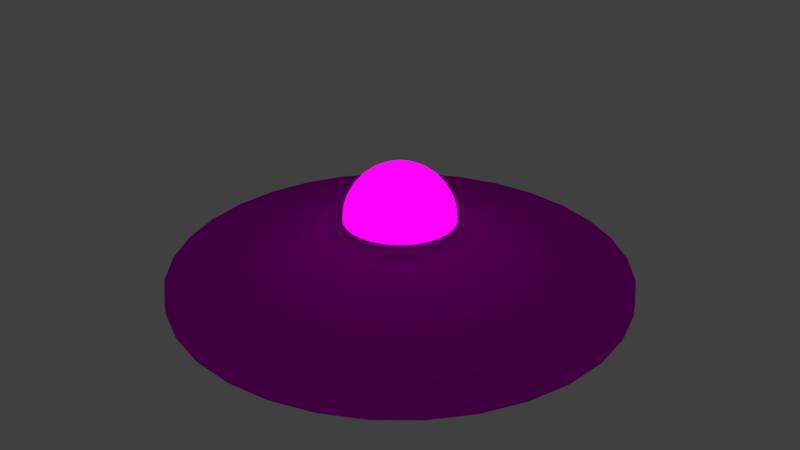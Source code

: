 # Source: ufo.blend  (saved by Blender 2.76.0; exported with 4.5.12 LTS)
import bpy
from mathutils import Matrix  # noqa: F401  (used for matrix-valued properties, if any)

bpy.ops.wm.read_factory_settings(use_empty=True)
scene = bpy.context.scene
scene.name = 'Scene'

# ---- collections
col_collection_1 = bpy.data.collections.new('Collection 1'); scene.collection.children.link(col_collection_1)

# ---- images (referenced by path relative to the original .blend; pixels are not part of the script)
import os
ASSET_DIR = os.environ.get("B2B_ASSET_DIR", "")  # directory of the original .blend (textures are referenced by path, not embedded)
HERE = os.path.dirname(os.path.abspath(__file__))  # packed textures are extracted next to this script under _unpacked/

def load_image(name, relpath, width, height, colorspace="sRGB"):
    """Load a texture the original file referenced (path relative to the .blend, or extracted next to this script)."""
    p = next((c for c in (os.path.join(HERE, relpath), os.path.join(ASSET_DIR, relpath)) if relpath and os.path.exists(c)), "")
    if p:
        img = bpy.data.images.load(p, check_existing=True)
        img.name = name
    else:  # same state as the original file: an image datablock whose file is absent (Cycles renders it pink)
        img = bpy.data.images.new(name, width, height)
        img.source = "FILE"
        img.filepath = "//" + (relpath or name)
    img.colorspace_settings.name = colorspace
    return img
img_ufotexture_png = load_image('UFOTexture.png', 'UFOTexture.png', 1024, 1024, 'sRGB')

# ---- materials (node trees are filled in below, after node groups)
mat_ufomaterial = bpy.data.materials.new('UFOMaterial')
mat_ufomaterial.alpha_threshold = 0.0
mat_ufomaterial.roughness = 0.5
mat_bottomcenter = bpy.data.materials.new('BottomCenter')
mat_bottomcenter.alpha_threshold = 0.0
mat_bottomcenter.roughness = 0.5
mat_topcenter = bpy.data.materials.new('TopCenter')
mat_topcenter.alpha_threshold = 0.0
mat_topcenter.roughness = 0.5

# ---- material node trees
mat_ufomaterial.use_nodes = True; mat_ufomaterial.node_tree.nodes.clear()
_N = mat_ufomaterial.node_tree.nodes; _L = mat_ufomaterial.node_tree.links
n0 = _N.new('ShaderNodeOutputMaterial'); n0.name = 'Material Output'; n0.location = (300, 300)
n1 = _N.new('ShaderNodeBsdfDiffuse'); n1.name = 'Diffuse BSDF'; n1.location = (10, 300)
n2 = _N.new('ShaderNodeTexImage'); n2.name = 'Image Texture'; n2.location = (-180, 300)
n2.width = 140
n2.image = img_ufotexture_png
_L.new(n1.outputs[0], n0.inputs[0])
_L.new(n2.outputs[0], n1.inputs[0])
n0.is_active_output = True
mat_bottomcenter.use_nodes = True; mat_bottomcenter.node_tree.nodes.clear()
_N = mat_bottomcenter.node_tree.nodes; _L = mat_bottomcenter.node_tree.links
n0 = _N.new('ShaderNodeOutputMaterial'); n0.name = 'Material Output'; n0.location = (300, 300)
n1 = _N.new('ShaderNodeEmission'); n1.name = 'Emission'; n1.location = (10, 300)
n2 = _N.new('ShaderNodeTexImage'); n2.name = 'Image Texture'; n2.location = (-180, 300)
n2.width = 140
n2.image = img_ufotexture_png
_L.new(n1.outputs[0], n0.inputs[0])
_L.new(n2.outputs[0], n1.inputs[0])
n0.is_active_output = True
mat_topcenter.use_nodes = True; mat_topcenter.node_tree.nodes.clear()
_N = mat_topcenter.node_tree.nodes; _L = mat_topcenter.node_tree.links
n0 = _N.new('ShaderNodeOutputMaterial'); n0.name = 'Material Output'; n0.location = (300, 300)
n1 = _N.new('ShaderNodeTexImage'); n1.name = 'Image Texture'; n1.location = (-180, 300)
n1.width = 140
n1.image = img_ufotexture_png
n2 = _N.new('ShaderNodeEmission'); n2.name = 'Emission'; n2.location = (10, 300)
_L.new(n2.outputs[0], n0.inputs[0])
_L.new(n1.outputs[0], n2.inputs[0])
n0.is_active_output = True

# ---- world
world_world = bpy.data.worlds.new('World'); scene.world = world_world
world_world.color = (0.05088, 0.05088, 0.05088)
world_world.use_sun_shadow = False
world_world.sun_shadow_jitter_overblur = 0.0
world_world.cycles.sampling_method = 'MANUAL'
world_world.cycles.sample_map_resolution = 256
world_world.light_settings.distance = 67.5

# ---- meshes
me_circle_001 = bpy.data.meshes.new('Circle.001')
me_circle_001.from_pydata([(0.0, 4.107, 0.0), (-0.8012, 4.028, 0.0), (-1.572, 3.794, 0.0), (-2.282, 3.415, 0.0), (-2.904, 2.904, 0.0), (-3.415, 2.282, 0.0), (-3.794, 1.572, 0.0), (-4.028, 0.8012, 0.0), (-4.107, 3.101e-07, 0.0), (-4.028, -0.8012, 0.0), (-3.794, -1.572, 0.0), (-3.415, -2.282, 0.0), (-2.904, -2.904, 0.0), (-2.282, -3.415, 0.0), (-1.572, -3.794, 0.0), (-0.8012, -4.028, 0.0), (1.338e-06, -4.107, 0.0), (0.8013, -4.028, 0.0), (1.572, -3.794, 0.0), (2.282, -3.415, 0.0), (2.904, -2.904, 0.0), (3.415, -2.282, 0.0), (3.794, -1.572, 0.0), (4.028, -0.8012, 0.0), (4.107, 3.966e-06, 0.0), (4.028, 0.8013, 0.0), (3.794, 1.572, 0.0), (3.415, 2.282, 0.0), (2.904, 2.904, 0.0), (2.282, 3.415, 0.0), (1.572, 3.794, 0.0), (0.8012, 4.028, 0.0), (-2.274e-07, 2.192, 0.4745), (-0.4277, 2.15, 0.4745), (-0.839, 2.025, 0.4745), (-1.218, 1.823, 0.4745), (-1.55, 1.55, 0.4745), (-1.823, 1.218, 0.4745), (-2.025, 0.839, 0.4745), (-2.15, 0.4277, 0.4745), (-2.192, 7.112e-07, 0.4745), (-2.15, -0.4277, 0.4745), (-2.025, -0.839, 0.4745), (-1.823, -1.218, 0.4745), (-1.55, -1.55, 0.4745), (-1.218, -1.823, 0.4745), (-0.839, -2.025, 0.4745), (-0.4277, -2.15, 0.4745), (4.87e-07, -2.192, 0.4745), (0.4277, -2.15, 0.4745), (0.839, -2.025, 0.4745), (1.218, -1.823, 0.4745), (1.55, -1.55, 0.4745), (1.823, -1.218, 0.4745), (2.025, -0.839, 0.4745), (2.15, -0.4277, 0.4745), (2.192, 2.663e-06, 0.4745), (2.15, 0.4277, 0.4745), (2.025, 0.839, 0.4745), (1.823, 1.218, 0.4745), (1.55, 1.55, 0.4745), (1.218, 1.823, 0.4745), (0.839, 2.025, 0.4745), (0.4277, 2.15, 0.4745), (-0.1951, 0.0, 1.996), (-0.3827, 0.0, 1.939), (-0.5556, 0.0, 1.847), (-0.7071, 0.0, 1.722), (-0.8315, 0.0, 1.571), (-0.9239, 0.0, 1.398), (-0.9808, 0.0, 1.21), (-1.0, 0.0, 1.015), (-0.1913, 0.03806, 1.996), (-0.3753, 0.07466, 1.939), (-0.5449, 0.1084, 1.847), (-0.6935, 0.1379, 1.722), (-0.8155, 0.1622, 1.571), (-0.9061, 0.1802, 1.398), (-0.9619, 0.1913, 1.21), (-0.9808, 0.1951, 1.015), (-0.1802, 0.07466, 1.996), (-0.3536, 0.1464, 1.939), (-0.5133, 0.2126, 1.847), (-0.6533, 0.2706, 1.722), (-0.7682, 0.3182, 1.571), (-0.8536, 0.3536, 1.398), (-0.9061, 0.3753, 1.21), (-0.9239, 0.3827, 1.015), (-0.1622, 0.1084, 1.996), (-0.3182, 0.2126, 1.939), (-0.4619, 0.3087, 1.847), (-0.5879, 0.3928, 1.722), (-0.6913, 0.4619, 1.571), (-0.7682, 0.5133, 1.398), (-0.8155, 0.5449, 1.21), (-0.8315, 0.5556, 1.015), (-0.1379, 0.1379, 1.996), (-0.2706, 0.2706, 1.939), (-0.3928, 0.3928, 1.847), (-0.5, 0.5, 1.722), (-0.5879, 0.5879, 1.571), (-0.6533, 0.6533, 1.398), (-0.6935, 0.6935, 1.21), (-0.7071, 0.7071, 1.015), (-0.1084, 0.1622, 1.996), (-0.2126, 0.3182, 1.939), (-0.3087, 0.4619, 1.847), (-0.3928, 0.5879, 1.722), (-0.4619, 0.6913, 1.571), (-0.5133, 0.7682, 1.398), (-0.5449, 0.8155, 1.21), (-0.5556, 0.8315, 1.015), (-0.07466, 0.1802, 1.996), (-0.1464, 0.3536, 1.939), (-0.2126, 0.5133, 1.847), (-0.2706, 0.6533, 1.722), (-0.3182, 0.7682, 1.571), (-0.3536, 0.8536, 1.398), (-0.3753, 0.9061, 1.21), (-0.3827, 0.9239, 1.015), (-0.03806, 0.1913, 1.996), (-0.07466, 0.3753, 1.939), (-0.1084, 0.5449, 1.847), (-0.1379, 0.6935, 1.722), (-0.1622, 0.8155, 1.571), (-0.1802, 0.9061, 1.398), (-0.1913, 0.9619, 1.21), (-0.1951, 0.9808, 1.015), (3.266e-07, 0.1951, 1.996), (3.192e-07, 0.3827, 1.939), (3.117e-07, 0.5556, 1.847), (3.192e-07, 0.7071, 1.722), (3.341e-07, 0.8315, 1.571), (2.745e-07, 0.9239, 1.398), (3.937e-07, 0.9808, 1.21), (3.788e-07, 1.0, 1.015), (0.03806, 0.1913, 1.996), (0.07466, 0.3753, 1.939), (0.1084, 0.5449, 1.847), (0.138, 0.6935, 1.722), (0.1622, 0.8155, 1.571), (0.1802, 0.9061, 1.398), (0.1913, 0.9619, 1.21), (0.1951, 0.9808, 1.015), (0.07466, 0.1802, 1.996), (0.1464, 0.3536, 1.939), (0.2126, 0.5133, 1.847), (0.2706, 0.6533, 1.722), (0.3182, 0.7682, 1.571), (0.3536, 0.8536, 1.398), (0.3753, 0.9061, 1.21), (0.3827, 0.9239, 1.015), (0.1084, 0.1622, 1.996), (0.2126, 0.3182, 1.939), (0.3087, 0.4619, 1.847), (0.3928, 0.5879, 1.722), (0.4619, 0.6913, 1.571), (0.5133, 0.7682, 1.398), (0.5449, 0.8155, 1.21), (0.5556, 0.8315, 1.015), (0.138, 0.1379, 1.996), (0.2706, 0.2706, 1.939), (0.3928, 0.3928, 1.847), (0.5, 0.5, 1.722), (0.5879, 0.5879, 1.571), (0.6533, 0.6533, 1.398), (0.6935, 0.6935, 1.21), (0.7071, 0.7071, 1.015), (0.1622, 0.1084, 1.996), (0.3182, 0.2126, 1.939), (0.4619, 0.3087, 1.847), (0.5879, 0.3928, 1.722), (0.6913, 0.4619, 1.571), (0.7682, 0.5133, 1.398), (0.8155, 0.5449, 1.21), (0.8315, 0.5556, 1.015), (0.1802, 0.07466, 1.996), (0.3536, 0.1464, 1.939), (0.5133, 0.2126, 1.847), (0.6533, 0.2706, 1.722), (0.7682, 0.3182, 1.571), (0.8536, 0.3536, 1.398), (0.9061, 0.3753, 1.21), (0.9239, 0.3827, 1.015), (0.1913, 0.03806, 1.996), (0.3753, 0.07466, 1.939), (0.5449, 0.1084, 1.847), (0.6935, 0.1379, 1.722), (0.8155, 0.1622, 1.571), (0.9061, 0.1802, 1.398), (0.9619, 0.1913, 1.21), (0.9808, 0.1951, 1.015), (0.1951, -7.212e-09, 1.996), (0.3827, 4.122e-08, 1.939), (0.5556, 2.632e-08, 1.847), (0.7071, -2.584e-08, 1.722), (0.8315, -8.544e-08, 1.571), (0.9239, 6.357e-08, 1.398), (0.9808, -8.544e-08, 1.21), (1.0, -1.003e-07, 1.015), (0.1913, -0.03806, 1.996), (0.3753, -0.07466, 1.939), (0.5449, -0.1084, 1.847), (0.6935, -0.1379, 1.722), (0.8155, -0.1622, 1.571), (0.9061, -0.1802, 1.398), (0.9619, -0.1913, 1.21), (0.9808, -0.1951, 1.015), (0.1802, -0.07466, 1.996), (0.3536, -0.1464, 1.939), (0.5133, -0.2126, 1.847), (0.6533, -0.2706, 1.722), (0.7682, -0.3182, 1.571), (0.8536, -0.3536, 1.398), (0.9061, -0.3753, 1.21), (0.9239, -0.3827, 1.015), (0.1622, -0.1084, 1.996), (0.3182, -0.2126, 1.939), (0.4619, -0.3087, 1.847), (0.5879, -0.3928, 1.722), (0.6913, -0.4619, 1.571), (0.7682, -0.5133, 1.398), (0.8155, -0.5449, 1.21), (0.8315, -0.5556, 1.015), (0.138, -0.1379, 1.996), (0.2706, -0.2706, 1.939), (0.3928, -0.3928, 1.847), (0.5, -0.5, 1.722), (0.5879, -0.5879, 1.571), (0.6533, -0.6533, 1.398), (0.6935, -0.6935, 1.21), (0.7071, -0.7071, 1.015), (0.1084, -0.1622, 1.996), (0.2126, -0.3182, 1.939), (0.3087, -0.4619, 1.847), (0.3928, -0.5879, 1.722), (0.4619, -0.6913, 1.571), (0.5133, -0.7682, 1.398), (0.5449, -0.8155, 1.21), (0.5556, -0.8315, 1.015), (0.07466, -0.1802, 1.996), (0.1464, -0.3536, 1.939), (0.2126, -0.5133, 1.847), (0.2706, -0.6533, 1.722), (0.3182, -0.7682, 1.571), (0.3536, -0.8536, 1.398), (0.3753, -0.9061, 1.21), (0.3827, -0.9239, 1.015), (0.03806, -0.1913, 1.996), (0.07466, -0.3753, 1.939), (0.1084, -0.5449, 1.847), (0.1379, -0.6935, 1.722), (0.1622, -0.8155, 1.571), (0.1802, -0.9061, 1.398), (0.1913, -0.9619, 1.21), (0.1951, -0.9808, 1.015), (3.117e-07, -0.1951, 1.996), (2.819e-07, -0.3827, 1.939), (2.819e-07, -0.5556, 1.847), (1.851e-07, -0.7071, 1.722), (1.404e-07, -0.8315, 1.571), (3.192e-07, -0.9239, 1.398), (9.567e-08, -0.9808, 1.21), (1.404e-07, -1.0, 1.015), (-0.03806, -0.1913, 1.996), (-0.07466, -0.3753, 1.939), (-0.1084, -0.5449, 1.847), (-0.1379, -0.6935, 1.722), (-0.1622, -0.8155, 1.571), (-0.1802, -0.9061, 1.398), (-0.1913, -0.9619, 1.21), (-0.1951, -0.9808, 1.015), (-0.07466, -0.1802, 1.996), (-0.1464, -0.3536, 1.939), (-0.2126, -0.5133, 1.847), (-0.2706, -0.6533, 1.722), (-0.3182, -0.7682, 1.571), (-0.3536, -0.8536, 1.398), (-0.3753, -0.9061, 1.21), (-0.3827, -0.9239, 1.015), (-0.1084, -0.1622, 1.996), (-0.2126, -0.3182, 1.939), (-0.3087, -0.4619, 1.847), (-0.3928, -0.5879, 1.722), (-0.4619, -0.6913, 1.571), (-0.5133, -0.7682, 1.398), (-0.5449, -0.8155, 1.21), (-0.5556, -0.8315, 1.015), (-0.1379, -0.1379, 1.996), (-0.2706, -0.2706, 1.939), (-0.3928, -0.3928, 1.847), (-0.5, -0.5, 1.722), (-0.5879, -0.5879, 1.571), (-0.6533, -0.6533, 1.398), (-0.6935, -0.6935, 1.21), (-0.7071, -0.7071, 1.015), (-0.1622, -0.1084, 1.996), (-0.3182, -0.2126, 1.939), (-0.4619, -0.3087, 1.847), (-0.5879, -0.3928, 1.722), (-0.6913, -0.4619, 1.571), (-0.7682, -0.5133, 1.398), (-0.8155, -0.5449, 1.21), (-0.8315, -0.5556, 1.015), (2.48e-08, -1.247e-07, 2.015), (-0.1802, -0.07466, 1.996), (-0.3536, -0.1464, 1.939), (-0.5133, -0.2126, 1.847), (-0.6533, -0.2706, 1.722), (-0.7682, -0.3182, 1.571), (-0.8536, -0.3536, 1.398), (-0.9061, -0.3753, 1.21), (-0.9239, -0.3827, 1.015), (-0.1913, -0.03806, 1.996), (-0.3753, -0.07466, 1.939), (-0.5449, -0.1084, 1.847), (-0.6935, -0.1379, 1.722), (-0.8155, -0.1622, 1.571), (-0.9061, -0.1802, 1.398), (-0.9619, -0.1913, 1.21), (-0.9808, -0.1951, 1.015), (-3.288e-07, 1.368, 0.7902), (-0.2669, 1.342, 0.7902), (-0.5236, 1.264, 0.7902), (-0.7601, 1.138, 0.7902), (-0.9674, 0.9674, 0.7902), (-1.138, 0.7601, 0.7902), (-1.264, 0.5236, 0.7902), (-1.342, 0.2669, 0.7902), (-1.368, 9.097e-07, 0.7902), (-1.342, -0.2669, 0.7902), (-1.264, -0.5236, 0.7902), (-1.138, -0.7601, 0.7902), (-0.9674, -0.9674, 0.7902), (-0.7601, -1.138, 0.7902), (-0.5236, -1.264, 0.7902), (-0.2669, -1.342, 0.7902), (1.17e-07, -1.368, 0.7902), (0.2669, -1.342, 0.7902), (0.5236, -1.264, 0.7902), (0.7601, -1.138, 0.7902), (0.9674, -0.9674, 0.7902), (1.138, -0.7601, 0.7902), (1.264, -0.5236, 0.7902), (1.342, -0.2669, 0.7902), (1.368, 2.128e-06, 0.7902), (1.342, 0.2669, 0.7902), (1.264, 0.5236, 0.7902), (1.138, 0.7601, 0.7902), (0.9674, 0.9674, 0.7902), (0.7601, 1.138, 0.7902), (0.5236, 1.264, 0.7902), (0.2669, 1.342, 0.7902), (0.0, 4.107, -0.2007), (-0.8012, 4.028, -0.2007), (-1.572, 3.794, -0.2007), (-2.282, 3.415, -0.2007), (-2.904, 2.904, -0.2007), (-3.415, 2.282, -0.2007), (-3.794, 1.572, -0.2007), (-4.028, 0.8012, -0.2007), (-4.107, 3.101e-07, -0.2007), (-4.028, -0.8012, -0.2007), (-3.794, -1.572, -0.2007), (-3.415, -2.282, -0.2007), (-2.904, -2.904, -0.2007), (-2.282, -3.415, -0.2007), (-1.572, -3.794, -0.2007), (-0.8012, -4.028, -0.2007), (1.338e-06, -4.107, -0.2007), (0.8013, -4.028, -0.2007), (1.572, -3.794, -0.2007), (2.282, -3.415, -0.2007), (2.904, -2.904, -0.2007), (3.415, -2.282, -0.2007), (3.794, -1.572, -0.2007), (4.028, -0.8012, -0.2007), (4.107, 3.966e-06, -0.2007), (4.028, 0.8013, -0.2007), (3.794, 1.572, -0.2007), (3.415, 2.282, -0.2007), (2.904, 2.904, -0.2007), (2.282, 3.415, -0.2007), (1.572, 3.794, -0.2007), (0.8012, 4.028, -0.2007), (-9.63e-08, 3.296, -0.2007), (-0.643, 3.233, -0.2007), (-1.261, 3.045, -0.2007), (-1.831, 2.741, -0.2007), (-2.331, 2.331, -0.2007), (-2.741, 1.831, -0.2007), (-3.045, 1.261, -0.2007), (-3.233, 0.643, -0.2007), (-3.296, 4.8e-07, -0.2007), (-3.233, -0.643, -0.2007), (-3.045, -1.261, -0.2007), (-2.741, -1.831, -0.2007), (-2.331, -2.331, -0.2007), (-1.831, -2.741, -0.2007), (-1.261, -3.045, -0.2007), (-0.643, -3.233, -0.2007), (9.777e-07, -3.296, -0.2007), (0.643, -3.233, -0.2007), (1.261, -3.045, -0.2007), (1.831, -2.741, -0.2007), (2.331, -2.331, -0.2007), (2.741, -1.831, -0.2007), (3.045, -1.261, -0.2007), (3.233, -0.643, -0.2007), (3.296, 3.414e-06, -0.2007), (3.233, 0.643, -0.2007), (3.045, 1.261, -0.2007), (2.741, 1.831, -0.2007), (2.331, 2.331, -0.2007), (1.831, 2.741, -0.2007), (1.261, 3.045, -0.2007), (0.643, 3.233, -0.2007), (-2.004e-07, 2.384, -0.2007), (-0.4651, 2.338, -0.2007), (-0.9124, 2.203, -0.2007), (-1.325, 1.982, -0.2007), (-1.686, 1.686, -0.2007), (-1.982, 1.325, -0.2007), (-2.203, 0.9124, -0.2007), (-2.338, 0.4651, -0.2007), (-2.384, 7.07e-07, -0.2007), (-2.338, -0.4651, -0.2007), (-2.203, -0.9124, -0.2007), (-1.982, -1.325, -0.2007), (-1.686, -1.686, -0.2007), (-1.325, -1.982, -0.2007), (-0.9124, -2.203, -0.2007), (-0.4651, -2.338, -0.2007), (5.765e-07, -2.384, -0.2007), (0.4651, -2.338, -0.2007), (0.9124, -2.203, -0.2007), (1.325, -1.982, -0.2007), (1.686, -1.686, -0.2007), (1.982, -1.325, -0.2007), (2.203, -0.9124, -0.2007), (2.338, -0.4651, -0.2007), (2.384, 2.829e-06, -0.2007), (2.338, 0.4651, -0.2007), (2.203, 0.9124, -0.2007), (1.982, 1.325, -0.2007), (1.686, 1.686, -0.2007), (1.325, 1.982, -0.2007), (0.9124, 2.203, -0.2007), (0.4651, 2.338, -0.2007), (-2.911e-07, 1.389, -0.2007), (-0.271, 1.363, -0.2007), (-0.5317, 1.284, -0.2007), (-0.7719, 1.155, -0.2007), (-0.9824, 0.9824, -0.2007), (-1.155, 0.7719, -0.2007), (-1.284, 0.5317, -0.2007), (-1.363, 0.271, -0.2007), (-1.389, 9.419e-07, -0.2007), (-1.363, -0.271, -0.2007), (-1.284, -0.5317, -0.2007), (-1.155, -0.7719, -0.2007), (-0.9824, -0.9824, -0.2007), (-0.7719, -1.155, -0.2007), (-0.5317, -1.284, -0.2007), (-0.271, -1.363, -0.2007), (1.616e-07, -1.389, -0.2007), (0.271, -1.363, -0.2007), (0.5317, -1.284, -0.2007), (0.7719, -1.155, -0.2007), (0.9824, -0.9824, -0.2007), (1.155, -0.7719, -0.2007), (1.284, -0.5317, -0.2007), (1.363, -0.271, -0.2007), (1.389, 2.179e-06, -0.2007), (1.363, 0.271, -0.2007), (1.284, 0.5317, -0.2007), (1.155, 0.7719, -0.2007), (0.9824, 0.9824, -0.2007), (0.7719, 1.155, -0.2007), (0.5317, 1.284, -0.2007), (0.271, 1.363, -0.2007), (-2.911e-07, 1.389, -0.07277), (-0.271, 1.363, -0.07277), (-0.5317, 1.284, -0.07277), (-0.7719, 1.155, -0.07277), (-0.9824, 0.9824, -0.07277), (-1.155, 0.7719, -0.07277), (-1.284, 0.5317, -0.07277), (-1.363, 0.271, -0.07277), (-1.389, 9.419e-07, -0.07277), (-1.363, -0.271, -0.07277), (-1.284, -0.5317, -0.07277), (-1.155, -0.7719, -0.07277), (-0.9824, -0.9824, -0.07277), (-0.7719, -1.155, -0.07277), (-0.5317, -1.284, -0.07277), (-0.271, -1.363, -0.07277), (1.616e-07, -1.389, -0.07277), (0.271, -1.363, -0.07277), (0.5317, -1.284, -0.07277), (0.7719, -1.155, -0.07277), (0.9824, -0.9824, -0.07277), (1.155, -0.7719, -0.07277), (1.284, -0.5317, -0.07277), (1.363, -0.271, -0.07277), (1.389, 2.179e-06, -0.07277), (1.363, 0.271, -0.07277), (1.284, 0.5317, -0.07277), (1.155, 0.7719, -0.07277), (0.9824, 0.9824, -0.07277), (0.7719, 1.155, -0.07277), (0.5317, 1.284, -0.07277), (0.271, 1.363, -0.07277), (-3.116e-07, 1.137, -0.07277), (-0.2218, 1.115, -0.07277), (-0.435, 1.05, -0.07277), (-0.6315, 0.9451, -0.07277), (-0.8038, 0.8038, -0.07277), (-0.9451, 0.6315, -0.07277), (-1.05, 0.435, -0.07277), (-1.115, 0.2218, -0.07277), (-1.137, 1.006e-06, -0.07277), (-1.115, -0.2218, -0.07277), (-1.05, -0.435, -0.07277), (-0.9451, -0.6315, -0.07277), (-0.8038, -0.8038, -0.07277), (-0.6315, -0.9451, -0.07277), (-0.435, -1.05, -0.07277), (-0.2218, -1.115, -0.07277), (5.881e-08, -1.137, -0.07277), (0.2218, -1.115, -0.07277), (0.435, -1.05, -0.07277), (0.6315, -0.9451, -0.07277), (0.8038, -0.8038, -0.07277), (0.9451, -0.6315, -0.07277), (1.05, -0.435, -0.07277), (1.115, -0.2218, -0.07277), (1.137, 2.018e-06, -0.07277), (1.115, 0.2218, -0.07277), (1.05, 0.435, -0.07277), (0.9451, 0.6315, -0.07277), (0.8038, 0.8038, -0.07277), (0.6315, 0.9451, -0.07277), (0.435, 1.05, -0.07277), (0.2218, 1.115, -0.07277), (-3.116e-07, 1.137, -0.257), (-0.2218, 1.115, -0.257), (-0.435, 1.05, -0.257), (-0.6315, 0.9451, -0.257), (-0.8038, 0.8038, -0.257), (-0.9451, 0.6315, -0.257), (-1.05, 0.435, -0.257), (-1.115, 0.2218, -0.257), (-1.137, 1.006e-06, -0.257), (-1.115, -0.2218, -0.257), (-1.05, -0.435, -0.257), (-0.9451, -0.6315, -0.257), (-0.8038, -0.8038, -0.257), (-0.6315, -0.9451, -0.257), (-0.435, -1.05, -0.257), (-0.2218, -1.115, -0.257), (5.881e-08, -1.137, -0.257), (0.2218, -1.115, -0.257), (0.435, -1.05, -0.257), (0.6315, -0.9451, -0.257), (0.8038, -0.8038, -0.257), (0.9451, -0.6315, -0.257), (1.05, -0.435, -0.257), (1.115, -0.2218, -0.257), (1.137, 2.018e-06, -0.257), (1.115, 0.2218, -0.257), (1.05, 0.435, -0.257), (0.9451, 0.6315, -0.257), (0.8038, 0.8038, -0.257), (0.6315, 0.9451, -0.257), (0.435, 1.05, -0.257), (0.2218, 1.115, -0.257), (-3.825e-07, 1.278e-06, -0.257)], [], [(13, 45, 44, 12), (27, 59, 58, 26), (14, 46, 45, 13), (1, 33, 32, 0), (28, 60, 59, 27), (15, 47, 46, 14), (2, 34, 33, 1), (29, 61, 60, 28), (16, 48, 47, 15), (3, 35, 34, 2), (30, 62, 61, 29), (17, 49, 48, 16), (4, 36, 35, 3), (31, 63, 62, 30), (18, 50, 49, 17), (5, 37, 36, 4), (0, 32, 63, 31), (19, 51, 50, 18), (6, 38, 37, 5), (20, 52, 51, 19), (7, 39, 38, 6), (21, 53, 52, 20), (8, 40, 39, 7), (22, 54, 53, 21), (9, 41, 40, 8), (23, 55, 54, 22), (10, 42, 41, 9), (24, 56, 55, 23), (11, 43, 42, 10), (25, 57, 56, 24), (12, 44, 43, 11), (26, 58, 57, 25), (65, 64, 72, 73), (66, 65, 73, 74), (67, 66, 74, 75), (68, 67, 75, 76), (69, 68, 76, 77), (70, 69, 77, 78), (71, 70, 78, 79), (79, 78, 86, 87), (73, 72, 80, 81), (74, 73, 81, 82), (75, 74, 82, 83), (76, 75, 83, 84), (77, 76, 84, 85), (78, 77, 85, 86), (83, 82, 90, 91), (84, 83, 91, 92), (85, 84, 92, 93), (86, 85, 93, 94), (87, 86, 94, 95), (81, 80, 88, 89), (82, 81, 89, 90), (95, 94, 102, 103), (89, 88, 96, 97), (90, 89, 97, 98), (91, 90, 98, 99), (92, 91, 99, 100), (93, 92, 100, 101), (94, 93, 101, 102), (100, 99, 107, 108), (101, 100, 108, 109), (102, 101, 109, 110), (103, 102, 110, 111), (97, 96, 104, 105), (98, 97, 105, 106), (99, 98, 106, 107), (105, 104, 112, 113), (106, 105, 113, 114), (107, 106, 114, 115), (108, 107, 115, 116), (109, 108, 116, 117), (110, 109, 117, 118), (111, 110, 118, 119), (117, 116, 124, 125), (118, 117, 125, 126), (119, 118, 126, 127), (113, 112, 120, 121), (114, 113, 121, 122), (115, 114, 122, 123), (116, 115, 123, 124), (121, 120, 128, 129), (122, 121, 129, 130), (123, 122, 130, 131), (124, 123, 131, 132), (125, 124, 132, 133), (126, 125, 133, 134), (127, 126, 134, 135), (133, 132, 140, 141), (134, 133, 141, 142), (135, 134, 142, 143), (129, 128, 136, 137), (130, 129, 137, 138), (131, 130, 138, 139), (132, 131, 139, 140), (138, 137, 145, 146), (139, 138, 146, 147), (140, 139, 147, 148), (141, 140, 148, 149), (142, 141, 149, 150), (143, 142, 150, 151), (137, 136, 144, 145), (150, 149, 157, 158), (151, 150, 158, 159), (145, 144, 152, 153), (146, 145, 153, 154), (147, 146, 154, 155), (148, 147, 155, 156), (149, 148, 156, 157), (154, 153, 161, 162), (155, 154, 162, 163), (156, 155, 163, 164), (157, 156, 164, 165), (158, 157, 165, 166), (159, 158, 166, 167), (153, 152, 160, 161), (166, 165, 173, 174), (167, 166, 174, 175), (161, 160, 168, 169), (162, 161, 169, 170), (163, 162, 170, 171), (164, 163, 171, 172), (165, 164, 172, 173), (171, 170, 178, 179), (172, 171, 179, 180), (173, 172, 180, 181), (174, 173, 181, 182), (175, 174, 182, 183), (169, 168, 176, 177), (170, 169, 177, 178), (183, 182, 190, 191), (177, 176, 184, 185), (178, 177, 185, 186), (179, 178, 186, 187), (180, 179, 187, 188), (181, 180, 188, 189), (182, 181, 189, 190), (188, 187, 195, 196), (189, 188, 196, 197), (190, 189, 197, 198), (191, 190, 198, 199), (185, 184, 192, 193), (186, 185, 193, 194), (187, 186, 194, 195), (193, 192, 200, 201), (194, 193, 201, 202), (195, 194, 202, 203), (196, 195, 203, 204), (197, 196, 204, 205), (198, 197, 205, 206), (199, 198, 206, 207), (204, 203, 211, 212), (205, 204, 212, 213), (206, 205, 213, 214), (207, 206, 214, 215), (201, 200, 208, 209), (202, 201, 209, 210), (203, 202, 210, 211), (209, 208, 216, 217), (210, 209, 217, 218), (211, 210, 218, 219), (212, 211, 219, 220), (213, 212, 220, 221), (214, 213, 221, 222), (215, 214, 222, 223), (221, 220, 228, 229), (222, 221, 229, 230), (223, 222, 230, 231), (217, 216, 224, 225), (218, 217, 225, 226), (219, 218, 226, 227), (220, 219, 227, 228), (225, 224, 232, 233), (226, 225, 233, 234), (227, 226, 234, 235), (228, 227, 235, 236), (229, 228, 236, 237), (230, 229, 237, 238), (231, 230, 238, 239), (237, 236, 244, 245), (238, 237, 245, 246), (239, 238, 246, 247), (233, 232, 240, 241), (234, 233, 241, 242), (235, 234, 242, 243), (236, 235, 243, 244), (242, 241, 249, 250), (243, 242, 250, 251), (244, 243, 251, 252), (245, 244, 252, 253), (246, 245, 253, 254), (247, 246, 254, 255), (241, 240, 248, 249), (254, 253, 261, 262), (255, 254, 262, 263), (249, 248, 256, 257), (250, 249, 257, 258), (251, 250, 258, 259), (252, 251, 259, 260), (253, 252, 260, 261), (259, 258, 266, 267), (260, 259, 267, 268), (261, 260, 268, 269), (262, 261, 269, 270), (263, 262, 270, 271), (257, 256, 264, 265), (258, 257, 265, 266), (271, 270, 278, 279), (265, 264, 272, 273), (266, 265, 273, 274), (267, 266, 274, 275), (268, 267, 275, 276), (269, 268, 276, 277), (270, 269, 277, 278), (275, 274, 282, 283), (276, 275, 283, 284), (277, 276, 284, 285), (278, 277, 285, 286), (279, 278, 286, 287), (273, 272, 280, 281), (274, 273, 281, 282), (287, 286, 294, 295), (281, 280, 288, 289), (282, 281, 289, 290), (283, 282, 290, 291), (284, 283, 291, 292), (285, 284, 292, 293), (286, 285, 293, 294), (292, 291, 299, 300), (293, 292, 300, 301), (294, 293, 301, 302), (295, 294, 302, 303), (289, 288, 296, 297), (290, 289, 297, 298), (291, 290, 298, 299), (297, 296, 305, 306), (298, 297, 306, 307), (299, 298, 307, 308), (300, 299, 308, 309), (301, 300, 309, 310), (302, 301, 310, 311), (303, 302, 311, 312), (309, 308, 316, 317), (310, 309, 317, 318), (311, 310, 318, 319), (312, 311, 319, 320), (306, 305, 313, 314), (307, 306, 314, 315), (308, 307, 315, 316), (64, 304, 72), (72, 304, 80), (80, 304, 88), (88, 304, 96), (96, 304, 104), (104, 304, 112), (112, 304, 120), (120, 304, 128), (128, 304, 136), (136, 304, 144), (144, 304, 152), (152, 304, 160), (160, 304, 168), (168, 304, 176), (176, 304, 184), (184, 304, 192), (192, 304, 200), (200, 304, 208), (208, 304, 216), (216, 304, 224), (224, 304, 232), (232, 304, 240), (240, 304, 248), (248, 304, 256), (256, 304, 264), (264, 304, 272), (272, 304, 280), (280, 304, 288), (288, 304, 296), (296, 304, 305), (305, 304, 313), (314, 313, 64, 65), (315, 314, 65, 66), (316, 315, 66, 67), (317, 316, 67, 68), (318, 317, 68, 69), (319, 318, 69, 70), (320, 319, 70, 71), (313, 304, 64), (35, 324, 323, 34), (62, 351, 350, 61), (49, 338, 337, 48), (36, 325, 324, 35), (63, 352, 351, 62), (50, 339, 338, 49), (37, 326, 325, 36), (32, 321, 352, 63), (51, 340, 339, 50), (38, 327, 326, 37), (52, 341, 340, 51), (39, 328, 327, 38), (53, 342, 341, 52), (40, 329, 328, 39), (54, 343, 342, 53), (41, 330, 329, 40), (55, 344, 343, 54), (42, 331, 330, 41), (56, 345, 344, 55), (43, 332, 331, 42), (57, 346, 345, 56), (44, 333, 332, 43), (58, 347, 346, 57), (45, 334, 333, 44), (59, 348, 347, 58), (46, 335, 334, 45), (33, 322, 321, 32), (60, 349, 348, 59), (47, 336, 335, 46), (34, 323, 322, 33), (61, 350, 349, 60), (48, 337, 336, 47), (312, 331, 332, 303), (303, 332, 333, 295), (295, 333, 334, 287), (287, 334, 335, 279), (279, 335, 336, 271), (271, 336, 337, 263), (263, 337, 338, 255), (255, 338, 339, 247), (247, 339, 340, 239), (239, 340, 341, 231), (231, 341, 342, 223), (223, 342, 343, 215), (215, 343, 344, 207), (207, 344, 345, 199), (199, 345, 346, 191), (191, 346, 347, 183), (183, 347, 348, 175), (175, 348, 349, 167), (167, 349, 350, 159), (159, 350, 351, 151), (151, 351, 352, 143), (143, 352, 321, 135), (135, 321, 322, 127), (127, 322, 323, 119), (119, 323, 324, 111), (111, 324, 325, 103), (103, 325, 326, 95), (95, 326, 327, 87), (87, 327, 328, 79), (79, 328, 329, 71), (71, 329, 330, 320), (320, 330, 331, 312), (21, 374, 375, 22), (8, 361, 362, 9), (22, 375, 376, 23), (9, 362, 363, 10), (23, 376, 377, 24), (10, 363, 364, 11), (24, 377, 378, 25), (11, 364, 365, 12), (25, 378, 379, 26), (12, 365, 366, 13), (26, 379, 380, 27), (13, 366, 367, 14), (0, 353, 354, 1), (27, 380, 381, 28), (14, 367, 368, 15), (1, 354, 355, 2), (28, 381, 382, 29), (15, 368, 369, 16), (2, 355, 356, 3), (29, 382, 383, 30), (16, 369, 370, 17), (3, 356, 357, 4), (30, 383, 384, 31), (17, 370, 371, 18), (4, 357, 358, 5), (31, 384, 353, 0), (18, 371, 372, 19), (5, 358, 359, 6), (19, 372, 373, 20), (6, 359, 360, 7), (20, 373, 374, 21), (7, 360, 361, 8), (353, 385, 386, 354), (380, 412, 413, 381), (367, 399, 400, 368), (354, 386, 387, 355), (381, 413, 414, 382), (368, 400, 401, 369), (355, 387, 388, 356), (382, 414, 415, 383), (369, 401, 402, 370), (356, 388, 389, 357), (383, 415, 416, 384), (370, 402, 403, 371), (357, 389, 390, 358), (384, 416, 385, 353), (371, 403, 404, 372), (358, 390, 391, 359), (372, 404, 405, 373), (359, 391, 392, 360), (373, 405, 406, 374), (360, 392, 393, 361), (374, 406, 407, 375), (361, 393, 394, 362), (375, 407, 408, 376), (362, 394, 395, 363), (376, 408, 409, 377), (363, 395, 396, 364), (377, 409, 410, 378), (364, 396, 397, 365), (378, 410, 411, 379), (365, 397, 398, 366), (379, 411, 412, 380), (366, 398, 399, 367), (388, 420, 421, 389), (415, 447, 448, 416), (402, 434, 435, 403), (389, 421, 422, 390), (416, 448, 417, 385), (403, 435, 436, 404), (390, 422, 423, 391), (404, 436, 437, 405), (391, 423, 424, 392), (405, 437, 438, 406), (392, 424, 425, 393), (406, 438, 439, 407), (393, 425, 426, 394), (407, 439, 440, 408), (394, 426, 427, 395), (408, 440, 441, 409), (395, 427, 428, 396), (409, 441, 442, 410), (396, 428, 429, 397), (410, 442, 443, 411), (397, 429, 430, 398), (411, 443, 444, 412), (398, 430, 431, 399), (385, 417, 418, 386), (412, 444, 445, 413), (399, 431, 432, 400), (386, 418, 419, 387), (413, 445, 446, 414), (400, 432, 433, 401), (387, 419, 420, 388), (414, 446, 447, 415), (401, 433, 434, 402), (423, 455, 456, 424), (437, 469, 470, 438), (424, 456, 457, 425), (438, 470, 471, 439), (425, 457, 458, 426), (439, 471, 472, 440), (426, 458, 459, 427), (440, 472, 473, 441), (427, 459, 460, 428), (441, 473, 474, 442), (428, 460, 461, 429), (442, 474, 475, 443), (429, 461, 462, 430), (443, 475, 476, 444), (430, 462, 463, 431), (417, 449, 450, 418), (444, 476, 477, 445), (431, 463, 464, 432), (418, 450, 451, 419), (445, 477, 478, 446), (432, 464, 465, 433), (419, 451, 452, 420), (446, 478, 479, 447), (433, 465, 466, 434), (420, 452, 453, 421), (447, 479, 480, 448), (434, 466, 467, 435), (421, 453, 454, 422), (448, 480, 449, 417), (435, 467, 468, 436), (422, 454, 455, 423), (436, 468, 469, 437), (458, 490, 491, 459), (472, 504, 505, 473), (459, 491, 492, 460), (473, 505, 506, 474), (460, 492, 493, 461), (474, 506, 507, 475), (461, 493, 494, 462), (475, 507, 508, 476), (462, 494, 495, 463), (449, 481, 482, 450), (476, 508, 509, 477), (463, 495, 496, 464), (450, 482, 483, 451), (477, 509, 510, 478), (464, 496, 497, 465), (451, 483, 484, 452), (478, 510, 511, 479), (465, 497, 498, 466), (452, 484, 485, 453), (479, 511, 512, 480), (466, 498, 499, 467), (453, 485, 486, 454), (480, 512, 481, 449), (467, 499, 500, 468), (454, 486, 487, 455), (468, 500, 501, 469), (455, 487, 488, 456), (469, 501, 502, 470), (456, 488, 489, 457), (470, 502, 503, 471), (457, 489, 490, 458), (471, 503, 504, 472), (493, 525, 526, 494), (507, 539, 540, 508), (494, 526, 527, 495), (481, 513, 514, 482), (508, 540, 541, 509), (495, 527, 528, 496), (482, 514, 515, 483), (509, 541, 542, 510), (496, 528, 529, 497), (483, 515, 516, 484), (510, 542, 543, 511), (497, 529, 530, 498), (484, 516, 517, 485), (511, 543, 544, 512), (498, 530, 531, 499), (485, 517, 518, 486), (512, 544, 513, 481), (499, 531, 532, 500), (486, 518, 519, 487), (500, 532, 533, 501), (487, 519, 520, 488), (501, 533, 534, 502), (488, 520, 521, 489), (502, 534, 535, 503), (489, 521, 522, 490), (503, 535, 536, 504), (490, 522, 523, 491), (504, 536, 537, 505), (491, 523, 524, 492), (505, 537, 538, 506), (492, 524, 525, 493), (506, 538, 539, 507), (528, 560, 561, 529), (515, 547, 548, 516), (542, 574, 575, 543), (529, 561, 562, 530), (516, 548, 549, 517), (543, 575, 576, 544), (530, 562, 563, 531), (517, 549, 550, 518), (544, 576, 545, 513), (531, 563, 564, 532), (518, 550, 551, 519), (532, 564, 565, 533), (519, 551, 552, 520), (533, 565, 566, 534), (520, 552, 553, 521), (534, 566, 567, 535), (521, 553, 554, 522), (535, 567, 568, 536), (522, 554, 555, 523), (536, 568, 569, 537), (523, 555, 556, 524), (537, 569, 570, 538), (524, 556, 557, 525), (538, 570, 571, 539), (525, 557, 558, 526), (539, 571, 572, 540), (526, 558, 559, 527), (513, 545, 546, 514), (540, 572, 573, 541), (527, 559, 560, 528), (514, 546, 547, 515), (541, 573, 574, 542), (563, 577, 564), (550, 577, 551), (564, 577, 565), (551, 577, 552), (565, 577, 566), (552, 577, 553), (566, 577, 567), (553, 577, 554), (567, 577, 568), (554, 577, 555), (568, 577, 569), (555, 577, 556), (569, 577, 570), (556, 577, 557), (570, 577, 571), (557, 577, 558), (571, 577, 572), (558, 577, 559), (545, 577, 546), (572, 577, 573), (559, 577, 560), (546, 577, 547), (573, 577, 574), (560, 577, 561), (547, 577, 548), (574, 577, 575), (561, 577, 562), (548, 577, 549), (575, 577, 576), (562, 577, 563), (549, 577, 550), (576, 577, 545)])
me_circle_001.polygons.foreach_set('use_smooth', [True] * 608)
me_circle_001.polygons.foreach_set('material_index', [0, 0, 0, 0, 0, 0, 0, 0, 0, 0, 0, 0, 0, 0, 0, 0, 0, 0, 0, 0, 0, 0, 0, 0, 0, 0, 0, 0, 0, 0, 0, 0, 2, 2, 2, 2, 2, 2, 2, 2, 2, 2, 2, 2, 2, 2, 2, 2, 2, 2, 2, 2, 2, 2, 2, 2, 2, 2, 2, 2, 2, 2, 2, 2, 2, 2, 2, 2, 2, 2, 2, 2, 2, 2, 2, 2, 2, 2, 2, 2, 2, 2, 2, 2, 2, 2, 2, 2, 2, 2, 2, 2, 2, 2, 2, 2, 2, 2, 2, 2, 2, 2, 2, 2, 2, 2, 2, 2, 2, 2, 2, 2, 2, 2, 2, 2, 2, 2, 2, 2, 2, 2, 2, 2, 2, 2, 2, 2, 2, 2, 2, 2, 2, 2, 2, 2, 2, 2, 2, 2, 2, 2, 2, 2, 2, 2, 2, 2, 2, 2, 2, 2, 2, 2, 2, 2, 2, 2, 2, 2, 2, 2, 2, 2, 2, 2, 2, 2, 2, 2, 2, 2, 2, 2, 2, 2, 2, 2, 2, 2, 2, 2, 2, 2, 2, 2, 2, 2, 2, 2, 2, 2, 2, 2, 2, 2, 2, 2, 2, 2, 2, 2, 2, 2, 2, 2, 2, 2, 2, 2, 2, 2, 2, 2, 2, 2, 2, 2, 2, 2, 2, 2, 2, 2, 2, 2, 2, 2, 2, 2, 2, 2, 2, 2, 2, 2, 2, 2, 2, 2, 2, 2, 2, 2, 2, 2, 2, 2, 2, 2, 2, 2, 2, 2, 2, 2, 2, 2, 2, 2, 2, 2, 2, 2, 2, 2, 2, 2, 2, 2, 2, 2, 2, 2, 2, 2, 2, 2, 2, 2, 2, 2, 2, 2, 2, 2, 2, 2, 0, 0, 0, 0, 0, 0, 0, 0, 0, 0, 0, 0, 0, 0, 0, 0, 0, 0, 0, 0, 0, 0, 0, 0, 0, 0, 0, 0, 0, 0, 0, 0, 0, 0, 0, 0, 0, 0, 0, 0, 0, 0, 0, 0, 0, 0, 0, 0, 0, 0, 0, 0, 0, 0, 0, 0, 0, 0, 0, 0, 0, 0, 0, 0, 0, 0, 0, 0, 0, 0, 0, 0, 0, 0, 0, 0, 0, 0, 0, 0, 0, 0, 0, 0, 0, 0, 0, 0, 0, 0, 0, 0, 0, 0, 0, 0, 0, 0, 0, 0, 0, 0, 0, 0, 0, 0, 0, 0, 0, 0, 0, 0, 0, 0, 0, 0, 0, 0, 0, 0, 0, 0, 0, 0, 0, 0, 0, 0, 0, 0, 0, 0, 0, 0, 0, 0, 0, 0, 0, 0, 0, 0, 0, 0, 0, 0, 0, 0, 0, 0, 0, 0, 0, 0, 0, 0, 0, 0, 0, 0, 0, 0, 0, 0, 0, 0, 0, 0, 0, 0, 0, 0, 0, 0, 0, 0, 0, 0, 0, 0, 0, 0, 0, 0, 0, 0, 0, 0, 0, 0, 0, 0, 0, 0, 0, 0, 0, 0, 0, 0, 0, 0, 0, 0, 0, 0, 0, 0, 0, 0, 0, 0, 0, 0, 0, 0, 0, 0, 0, 0, 0, 0, 0, 0, 0, 0, 0, 0, 0, 0, 0, 0, 0, 0, 0, 0, 0, 0, 0, 0, 0, 0, 0, 0, 0, 0, 0, 0, 0, 0, 0, 0, 0, 0, 0, 0, 1, 1, 1, 1, 1, 1, 1, 1, 1, 1, 1, 1, 1, 1, 1, 1, 1, 1, 1, 1, 1, 1, 1, 1, 1, 1, 1, 1, 1, 1, 1, 1, 1, 1, 1, 1, 1, 1, 1, 1, 1, 1, 1, 1, 1, 1, 1, 1, 1, 1, 1, 1, 1, 1, 1, 1, 1, 1, 1, 1, 1, 1, 1, 1])
_uv = me_circle_001.uv_layers.new(name='UVMap')
_uv.uv.foreach_set('vector', [0.56, 0.6214, 0.6485, 0.6686, 0.6402, 0.6884, 0.5442, 0.6595, 0.9544, 0.7418, 0.8546, 0.732, 0.8546, 0.7104, 0.9545, 0.7006, 0.5829, 0.5871, 0.6605, 0.6507, 0.6485, 0.6686, 0.56, 0.6214, 0.8064, 0.922, 0.7772, 0.8263, 0.7971, 0.8181, 0.8444, 0.9063, 0.9463, 0.7821, 0.8504, 0.7531, 0.8546, 0.732, 0.9544, 0.7418, 0.6121, 0.558, 0.6758, 0.6355, 0.6605, 0.6507, 0.5829, 0.5871, 0.7661, 0.93, 0.7561, 0.8304, 0.7772, 0.8263, 0.8064, 0.922, 0.9305, 0.8201, 0.8421, 0.773, 0.8504, 0.7531, 0.9463, 0.7821, 0.6464, 0.5352, 0.6937, 0.6236, 0.6758, 0.6355, 0.6121, 0.558, 0.725, 0.93, 0.7347, 0.8304, 0.7561, 0.8304, 0.7661, 0.93, 0.9077, 0.8543, 0.8301, 0.7909, 0.8421, 0.773, 0.9305, 0.8201, 0.6846, 0.5195, 0.7137, 0.6155, 0.6937, 0.6236, 0.6464, 0.5352, 0.6846, 0.922, 0.7136, 0.8261, 0.7347, 0.8304, 0.725, 0.93, 0.8786, 0.8834, 0.8149, 0.8061, 0.8301, 0.7909, 0.9077, 0.8543, 0.725, 0.5115, 0.7348, 0.6113, 0.7137, 0.6155, 0.6846, 0.5195, 0.6465, 0.9063, 0.6937, 0.8177, 0.7136, 0.8261, 0.6846, 0.922, 0.8444, 0.9063, 0.7971, 0.8181, 0.8149, 0.8061, 0.8786, 0.8834, 0.7662, 0.5116, 0.7564, 0.6114, 0.7348, 0.6113, 0.725, 0.5115, 0.6122, 0.8834, 0.6758, 0.8057, 0.6937, 0.8177, 0.6465, 0.9063, 0.8066, 0.5197, 0.7775, 0.6157, 0.7564, 0.6114, 0.7662, 0.5116, 0.583, 0.8542, 0.6606, 0.7903, 0.6758, 0.8057, 0.6122, 0.8834, 0.8447, 0.5355, 0.7974, 0.624, 0.7775, 0.6157, 0.8066, 0.5197, 0.56, 0.8198, 0.6486, 0.7723, 0.6606, 0.7903, 0.583, 0.8542, 0.8789, 0.5585, 0.8152, 0.636, 0.7974, 0.624, 0.8447, 0.5355, 0.5442, 0.7817, 0.6403, 0.7523, 0.6486, 0.7723, 0.56, 0.8198, 0.908, 0.5877, 0.8304, 0.6513, 0.8152, 0.636, 0.8789, 0.5585, 0.5361, 0.7412, 0.6361, 0.7311, 0.6403, 0.7523, 0.5442, 0.7817, 0.9309, 0.622, 0.8423, 0.6693, 0.8304, 0.6513, 0.908, 0.5877, 0.5361, 0.6999, 0.636, 0.7095, 0.6361, 0.7311, 0.5361, 0.7412, 0.9466, 0.6601, 0.8505, 0.6892, 0.8423, 0.6693, 0.9309, 0.622, 0.5442, 0.6595, 0.6402, 0.6884, 0.636, 0.7095, 0.5361, 0.6999, 0.9545, 0.7006, 0.8546, 0.7104, 0.8505, 0.6892, 0.9466, 0.6601, 0.2246, 0.7134, 0.2393, 0.7252, 0.2373, 0.7282, 0.2207, 0.7195, 0.2095, 0.7012, 0.2246, 0.7134, 0.2207, 0.7195, 0.2035, 0.7105, 0.1935, 0.6883, 0.2095, 0.7012, 0.2035, 0.7105, 0.1853, 0.7009, 0.1762, 0.6743, 0.1935, 0.6883, 0.1853, 0.7009, 0.1657, 0.6906, 0.157, 0.6588, 0.1762, 0.6743, 0.1657, 0.6906, 0.1439, 0.679, 0.1354, 0.6415, 0.157, 0.6588, 0.1439, 0.679, 0.1193, 0.666, 0.1096, 0.6208, 0.1354, 0.6415, 0.1193, 0.666, 0.09018, 0.6505, 0.09018, 0.6505, 0.1193, 0.666, 0.1081, 0.6932, 0.07656, 0.6835, 0.2207, 0.7195, 0.2373, 0.7282, 0.2359, 0.7316, 0.2179, 0.7263, 0.2035, 0.7105, 0.2207, 0.7195, 0.2179, 0.7263, 0.1994, 0.7208, 0.1853, 0.7009, 0.2035, 0.7105, 0.1994, 0.7208, 0.1797, 0.7149, 0.1657, 0.6906, 0.1853, 0.7009, 0.1797, 0.7149, 0.1585, 0.7085, 0.1439, 0.679, 0.1657, 0.6906, 0.1585, 0.7085, 0.1349, 0.7014, 0.1193, 0.666, 0.1439, 0.679, 0.1349, 0.7014, 0.1081, 0.6932, 0.1797, 0.7149, 0.1994, 0.7208, 0.1973, 0.7317, 0.1769, 0.7297, 0.1585, 0.7085, 0.1797, 0.7149, 0.1769, 0.7297, 0.1548, 0.7275, 0.1349, 0.7014, 0.1585, 0.7085, 0.1548, 0.7275, 0.1303, 0.725, 0.1081, 0.6932, 0.1349, 0.7014, 0.1303, 0.725, 0.1023, 0.7221, 0.07656, 0.6835, 0.1081, 0.6932, 0.1023, 0.7221, 0.06941, 0.7186, 0.2179, 0.7263, 0.2359, 0.7316, 0.2353, 0.7351, 0.2166, 0.7335, 0.1994, 0.7208, 0.2179, 0.7263, 0.2166, 0.7335, 0.1973, 0.7317, 0.06941, 0.7186, 0.1023, 0.7221, 0.1022, 0.7516, 0.06913, 0.7546, 0.2166, 0.7335, 0.2353, 0.7351, 0.2353, 0.7388, 0.2167, 0.7408, 0.1973, 0.7317, 0.2166, 0.7335, 0.2167, 0.7408, 0.1974, 0.7428, 0.1769, 0.7297, 0.1973, 0.7317, 0.1974, 0.7428, 0.177, 0.7448, 0.1548, 0.7275, 0.1769, 0.7297, 0.177, 0.7448, 0.1549, 0.7469, 0.1303, 0.725, 0.1548, 0.7275, 0.1549, 0.7469, 0.1303, 0.7491, 0.1023, 0.7221, 0.1303, 0.725, 0.1303, 0.7491, 0.1022, 0.7516, 0.1549, 0.7469, 0.177, 0.7448, 0.18, 0.7595, 0.1587, 0.7659, 0.1303, 0.7491, 0.1549, 0.7469, 0.1587, 0.7659, 0.1349, 0.7729, 0.1022, 0.7516, 0.1303, 0.7491, 0.1349, 0.7729, 0.1078, 0.7808, 0.06913, 0.7546, 0.1022, 0.7516, 0.1078, 0.7808, 0.07582, 0.7901, 0.2167, 0.7408, 0.2353, 0.7388, 0.2361, 0.7423, 0.2182, 0.7479, 0.1974, 0.7428, 0.2167, 0.7408, 0.2182, 0.7479, 0.1996, 0.7536, 0.177, 0.7448, 0.1974, 0.7428, 0.1996, 0.7536, 0.18, 0.7595, 0.2182, 0.7479, 0.2361, 0.7423, 0.2375, 0.7457, 0.221, 0.7546, 0.1996, 0.7536, 0.2182, 0.7479, 0.221, 0.7546, 0.2039, 0.7638, 0.18, 0.7595, 0.1996, 0.7536, 0.2039, 0.7638, 0.1858, 0.7735, 0.1587, 0.7659, 0.18, 0.7595, 0.1858, 0.7735, 0.1661, 0.7838, 0.1349, 0.7729, 0.1587, 0.7659, 0.1661, 0.7838, 0.1441, 0.7953, 0.1078, 0.7808, 0.1349, 0.7729, 0.1441, 0.7953, 0.119, 0.8083, 0.07582, 0.7901, 0.1078, 0.7808, 0.119, 0.8083, 0.0893, 0.8237, 0.1441, 0.7953, 0.1661, 0.7838, 0.1769, 0.8, 0.1575, 0.8156, 0.119, 0.8083, 0.1441, 0.7953, 0.1575, 0.8156, 0.1353, 0.8333, 0.0893, 0.8237, 0.119, 0.8083, 0.1353, 0.8333, 0.1091, 0.8541, 0.221, 0.7546, 0.2375, 0.7457, 0.2395, 0.7487, 0.2251, 0.7607, 0.2039, 0.7638, 0.221, 0.7546, 0.2251, 0.7607, 0.2101, 0.773, 0.1858, 0.7735, 0.2039, 0.7638, 0.2101, 0.773, 0.1942, 0.786, 0.1661, 0.7838, 0.1858, 0.7735, 0.1942, 0.786, 0.1769, 0.8, 0.2251, 0.7607, 0.2395, 0.7487, 0.2421, 0.7512, 0.2303, 0.7658, 0.2101, 0.773, 0.2251, 0.7607, 0.2303, 0.7658, 0.218, 0.7808, 0.1942, 0.786, 0.2101, 0.773, 0.218, 0.7808, 0.2049, 0.7967, 0.1769, 0.8, 0.1942, 0.786, 0.2049, 0.7967, 0.1906, 0.8138, 0.1575, 0.8156, 0.1769, 0.8, 0.1906, 0.8138, 0.1746, 0.8329, 0.1353, 0.8333, 0.1575, 0.8156, 0.1746, 0.8329, 0.1562, 0.8546, 0.1091, 0.8541, 0.1353, 0.8333, 0.1562, 0.8546, 0.1345, 0.8802, 0.1746, 0.8329, 0.1906, 0.8138, 0.2068, 0.8247, 0.1948, 0.8466, 0.1562, 0.8546, 0.1746, 0.8329, 0.1948, 0.8466, 0.1809, 0.8715, 0.1345, 0.8802, 0.1562, 0.8546, 0.1809, 0.8715, 0.1646, 0.9009, 0.2303, 0.7658, 0.2421, 0.7512, 0.2452, 0.7532, 0.2364, 0.7698, 0.218, 0.7808, 0.2303, 0.7658, 0.2364, 0.7698, 0.2273, 0.787, 0.2049, 0.7967, 0.218, 0.7808, 0.2273, 0.787, 0.2175, 0.8051, 0.1906, 0.8138, 0.2049, 0.7967, 0.2175, 0.8051, 0.2068, 0.8247, 0.2273, 0.787, 0.2364, 0.7698, 0.2432, 0.7725, 0.2376, 0.7912, 0.2175, 0.8051, 0.2273, 0.787, 0.2376, 0.7912, 0.2315, 0.8109, 0.2068, 0.8247, 0.2175, 0.8051, 0.2315, 0.8109, 0.2248, 0.8323, 0.1948, 0.8466, 0.2068, 0.8247, 0.2248, 0.8323, 0.2172, 0.8561, 0.1809, 0.8715, 0.1948, 0.8466, 0.2172, 0.8561, 0.2085, 0.8833, 0.1646, 0.9009, 0.1809, 0.8715, 0.2085, 0.8833, 0.1982, 0.9154, 0.2364, 0.7698, 0.2452, 0.7532, 0.2485, 0.7545, 0.2432, 0.7725, 0.2085, 0.8833, 0.2172, 0.8561, 0.2412, 0.861, 0.2379, 0.8895, 0.1982, 0.9154, 0.2085, 0.8833, 0.2379, 0.8895, 0.2341, 0.9231, 0.2432, 0.7725, 0.2485, 0.7545, 0.2521, 0.7552, 0.2504, 0.7739, 0.2376, 0.7912, 0.2432, 0.7725, 0.2504, 0.7739, 0.2485, 0.7933, 0.2315, 0.8109, 0.2376, 0.7912, 0.2485, 0.7933, 0.2464, 0.8139, 0.2248, 0.8323, 0.2315, 0.8109, 0.2464, 0.8139, 0.244, 0.8362, 0.2172, 0.8561, 0.2248, 0.8323, 0.244, 0.8362, 0.2412, 0.861, 0.2485, 0.7933, 0.2504, 0.7739, 0.2577, 0.7739, 0.2597, 0.7933, 0.2464, 0.8139, 0.2485, 0.7933, 0.2597, 0.7933, 0.2616, 0.8139, 0.244, 0.8362, 0.2464, 0.8139, 0.2616, 0.8139, 0.2636, 0.8363, 0.2412, 0.861, 0.244, 0.8362, 0.2636, 0.8363, 0.2657, 0.8612, 0.2379, 0.8895, 0.2412, 0.861, 0.2657, 0.8612, 0.2681, 0.8898, 0.2341, 0.9231, 0.2379, 0.8895, 0.2681, 0.8898, 0.2708, 0.9236, 0.2504, 0.7739, 0.2521, 0.7552, 0.2558, 0.7552, 0.2577, 0.7739, 0.2681, 0.8898, 0.2657, 0.8612, 0.2899, 0.8566, 0.2978, 0.8843, 0.2708, 0.9236, 0.2681, 0.8898, 0.2978, 0.8843, 0.3071, 0.917, 0.2577, 0.7739, 0.2558, 0.7552, 0.2593, 0.7544, 0.2649, 0.7724, 0.2597, 0.7933, 0.2577, 0.7739, 0.2649, 0.7724, 0.2706, 0.7911, 0.2616, 0.8139, 0.2597, 0.7933, 0.2706, 0.7911, 0.2765, 0.8109, 0.2636, 0.8363, 0.2616, 0.8139, 0.2765, 0.8109, 0.2829, 0.8325, 0.2657, 0.8612, 0.2636, 0.8363, 0.2829, 0.8325, 0.2899, 0.8566, 0.2765, 0.8109, 0.2706, 0.7911, 0.2809, 0.7867, 0.2906, 0.8051, 0.2829, 0.8325, 0.2765, 0.8109, 0.2906, 0.8051, 0.3011, 0.8251, 0.2899, 0.8566, 0.2829, 0.8325, 0.3011, 0.8251, 0.3127, 0.8474, 0.2978, 0.8843, 0.2899, 0.8566, 0.3127, 0.8474, 0.3259, 0.873, 0.3071, 0.917, 0.2978, 0.8843, 0.3259, 0.873, 0.3415, 0.9033, 0.2649, 0.7724, 0.2593, 0.7544, 0.2627, 0.753, 0.2717, 0.7695, 0.2706, 0.7911, 0.2649, 0.7724, 0.2717, 0.7695, 0.2809, 0.7867, 0.3415, 0.9033, 0.3259, 0.873, 0.3513, 0.8564, 0.3726, 0.8832, 0.2717, 0.7695, 0.2627, 0.753, 0.2657, 0.7509, 0.2777, 0.7654, 0.2809, 0.7867, 0.2717, 0.7695, 0.2777, 0.7654, 0.2902, 0.7805, 0.2906, 0.8051, 0.2809, 0.7867, 0.2902, 0.7805, 0.3033, 0.7966, 0.3011, 0.8251, 0.2906, 0.8051, 0.3033, 0.7966, 0.3175, 0.8142, 0.3127, 0.8474, 0.3011, 0.8251, 0.3175, 0.8142, 0.3333, 0.8338, 0.3259, 0.873, 0.3127, 0.8474, 0.3333, 0.8338, 0.3513, 0.8564, 0.3175, 0.8142, 0.3033, 0.7966, 0.3141, 0.7857, 0.3315, 0.8002, 0.3333, 0.8338, 0.3175, 0.8142, 0.3315, 0.8002, 0.3509, 0.8164, 0.3513, 0.8564, 0.3333, 0.8338, 0.3509, 0.8164, 0.373, 0.8351, 0.3726, 0.8832, 0.3513, 0.8564, 0.373, 0.8351, 0.3992, 0.8572, 0.2777, 0.7654, 0.2657, 0.7509, 0.2682, 0.7483, 0.2829, 0.7602, 0.2902, 0.7805, 0.2777, 0.7654, 0.2829, 0.7602, 0.298, 0.7725, 0.3033, 0.7966, 0.2902, 0.7805, 0.298, 0.7725, 0.3141, 0.7857, 0.2829, 0.7602, 0.2682, 0.7483, 0.2702, 0.7453, 0.2869, 0.754, 0.298, 0.7725, 0.2829, 0.7602, 0.2869, 0.754, 0.3042, 0.7632, 0.3141, 0.7857, 0.298, 0.7725, 0.3042, 0.7632, 0.3225, 0.773, 0.3315, 0.8002, 0.3141, 0.7857, 0.3225, 0.773, 0.3425, 0.7838, 0.3509, 0.8164, 0.3315, 0.8002, 0.3425, 0.7838, 0.3647, 0.7959, 0.373, 0.8351, 0.3509, 0.8164, 0.3647, 0.7959, 0.3902, 0.8099, 0.3992, 0.8572, 0.373, 0.8351, 0.3902, 0.8099, 0.4204, 0.8265, 0.3425, 0.7838, 0.3225, 0.773, 0.3283, 0.7588, 0.35, 0.7654, 0.3647, 0.7959, 0.3425, 0.7838, 0.35, 0.7654, 0.3742, 0.7729, 0.3902, 0.8099, 0.3647, 0.7959, 0.3742, 0.7729, 0.4021, 0.7816, 0.4204, 0.8265, 0.3902, 0.8099, 0.4021, 0.7816, 0.4351, 0.792, 0.2869, 0.754, 0.2702, 0.7453, 0.2716, 0.7419, 0.2896, 0.7472, 0.3042, 0.7632, 0.2869, 0.754, 0.2896, 0.7472, 0.3084, 0.7528, 0.3225, 0.773, 0.3042, 0.7632, 0.3084, 0.7528, 0.3283, 0.7588, 0.2896, 0.7472, 0.2716, 0.7419, 0.2722, 0.7383, 0.291, 0.74, 0.3084, 0.7528, 0.2896, 0.7472, 0.291, 0.74, 0.3105, 0.7418, 0.3283, 0.7588, 0.3084, 0.7528, 0.3105, 0.7418, 0.3312, 0.7438, 0.35, 0.7654, 0.3283, 0.7588, 0.3312, 0.7438, 0.3538, 0.746, 0.3742, 0.7729, 0.35, 0.7654, 0.3538, 0.746, 0.379, 0.7485, 0.4021, 0.7816, 0.3742, 0.7729, 0.379, 0.7485, 0.4082, 0.7515, 0.4351, 0.792, 0.4021, 0.7816, 0.4082, 0.7515, 0.4427, 0.755, 0.379, 0.7485, 0.3538, 0.746, 0.3536, 0.7262, 0.3787, 0.7237, 0.4082, 0.7515, 0.379, 0.7485, 0.3787, 0.7237, 0.4082, 0.7206, 0.4427, 0.755, 0.4082, 0.7515, 0.4082, 0.7206, 0.4427, 0.7171, 0.291, 0.74, 0.2722, 0.7383, 0.2722, 0.7347, 0.2909, 0.7326, 0.3105, 0.7418, 0.291, 0.74, 0.2909, 0.7326, 0.3104, 0.7306, 0.3312, 0.7438, 0.3105, 0.7418, 0.3104, 0.7306, 0.3311, 0.7284, 0.3538, 0.746, 0.3312, 0.7438, 0.3311, 0.7284, 0.3536, 0.7262, 0.2909, 0.7326, 0.2722, 0.7347, 0.2714, 0.7311, 0.2894, 0.7254, 0.3104, 0.7306, 0.2909, 0.7326, 0.2894, 0.7254, 0.3081, 0.7196, 0.3311, 0.7284, 0.3104, 0.7306, 0.3081, 0.7196, 0.3279, 0.7134, 0.3536, 0.7262, 0.3311, 0.7284, 0.3279, 0.7134, 0.3496, 0.7068, 0.3787, 0.7237, 0.3536, 0.7262, 0.3496, 0.7068, 0.3738, 0.6994, 0.4082, 0.7206, 0.3787, 0.7237, 0.3738, 0.6994, 0.4017, 0.6904, 0.4427, 0.7171, 0.4082, 0.7206, 0.4017, 0.6904, 0.4348, 0.6799, 0.3738, 0.6994, 0.3496, 0.7068, 0.3418, 0.6886, 0.3641, 0.6765, 0.4017, 0.6904, 0.3738, 0.6994, 0.3641, 0.6765, 0.3895, 0.6622, 0.4348, 0.6799, 0.4017, 0.6904, 0.3895, 0.6622, 0.4197, 0.6454, 0.2894, 0.7254, 0.2714, 0.7311, 0.27, 0.7278, 0.2865, 0.7187, 0.3081, 0.7196, 0.2894, 0.7254, 0.2865, 0.7187, 0.3036, 0.7093, 0.3279, 0.7134, 0.3081, 0.7196, 0.3036, 0.7093, 0.3219, 0.6994, 0.3496, 0.7068, 0.3279, 0.7134, 0.3219, 0.6994, 0.3418, 0.6886, 0.3036, 0.7093, 0.2865, 0.7187, 0.2823, 0.7126, 0.2973, 0.7001, 0.3219, 0.6994, 0.3036, 0.7093, 0.2973, 0.7001, 0.3132, 0.6868, 0.3418, 0.6886, 0.3219, 0.6994, 0.3132, 0.6868, 0.3306, 0.6723, 0.3641, 0.6765, 0.3418, 0.6886, 0.3306, 0.6723, 0.35, 0.6561, 0.3895, 0.6622, 0.3641, 0.6765, 0.35, 0.6561, 0.372, 0.6372, 0.4197, 0.6454, 0.3895, 0.6622, 0.372, 0.6372, 0.3981, 0.6148, 0.2865, 0.7187, 0.27, 0.7278, 0.2679, 0.7248, 0.2823, 0.7126, 0.372, 0.6372, 0.35, 0.6561, 0.3322, 0.6389, 0.3499, 0.6161, 0.3981, 0.6148, 0.372, 0.6372, 0.3499, 0.6161, 0.3711, 0.5892, 0.2823, 0.7126, 0.2679, 0.7248, 0.2653, 0.7222, 0.2771, 0.7075, 0.2973, 0.7001, 0.2823, 0.7126, 0.2771, 0.7075, 0.2893, 0.6923, 0.3132, 0.6868, 0.2973, 0.7001, 0.2893, 0.6923, 0.3023, 0.6761, 0.3306, 0.6723, 0.3132, 0.6868, 0.3023, 0.6761, 0.3164, 0.6586, 0.35, 0.6561, 0.3306, 0.6723, 0.3164, 0.6586, 0.3322, 0.6389, 0.3023, 0.6761, 0.2893, 0.6923, 0.2799, 0.6863, 0.2895, 0.6679, 0.3164, 0.6586, 0.3023, 0.6761, 0.2895, 0.6679, 0.2999, 0.6479, 0.3322, 0.6389, 0.3164, 0.6586, 0.2999, 0.6479, 0.3115, 0.6256, 0.3499, 0.6161, 0.3322, 0.6389, 0.3115, 0.6256, 0.3243, 0.5999, 0.3711, 0.5892, 0.3499, 0.6161, 0.3243, 0.5999, 0.3397, 0.5694, 0.2771, 0.7075, 0.2653, 0.7222, 0.2623, 0.7202, 0.2709, 0.7036, 0.2893, 0.6923, 0.2771, 0.7075, 0.2709, 0.7036, 0.2799, 0.6863, 0.3397, 0.5694, 0.3243, 0.5999, 0.2961, 0.589, 0.3052, 0.5563, 0.2709, 0.7036, 0.2623, 0.7202, 0.2589, 0.7189, 0.2641, 0.7009, 0.2799, 0.6863, 0.2709, 0.7036, 0.2641, 0.7009, 0.2695, 0.6822, 0.2895, 0.6679, 0.2799, 0.6863, 0.2695, 0.6822, 0.2753, 0.6623, 0.2999, 0.6479, 0.2895, 0.6679, 0.2753, 0.6623, 0.2816, 0.6407, 0.3115, 0.6256, 0.2999, 0.6479, 0.2816, 0.6407, 0.2886, 0.6167, 0.3243, 0.5999, 0.3115, 0.6256, 0.2886, 0.6167, 0.2961, 0.589, 0.2753, 0.6623, 0.2695, 0.6822, 0.2586, 0.6802, 0.2604, 0.6596, 0.2816, 0.6407, 0.2753, 0.6623, 0.2604, 0.6596, 0.2623, 0.6373, 0.2886, 0.6167, 0.2816, 0.6407, 0.2623, 0.6373, 0.2645, 0.6124, 0.2961, 0.589, 0.2886, 0.6167, 0.2645, 0.6124, 0.2664, 0.5839, 0.3052, 0.5563, 0.2961, 0.589, 0.2664, 0.5839, 0.2689, 0.5502, 0.2641, 0.7009, 0.2589, 0.7189, 0.2553, 0.7182, 0.2569, 0.6996, 0.2695, 0.6822, 0.2641, 0.7009, 0.2569, 0.6996, 0.2586, 0.6802, 0.2689, 0.5502, 0.2664, 0.5839, 0.2364, 0.5846, 0.2323, 0.5512, 0.2569, 0.6996, 0.2553, 0.7182, 0.2517, 0.7183, 0.2496, 0.6997, 0.2586, 0.6802, 0.2569, 0.6996, 0.2496, 0.6997, 0.2475, 0.6804, 0.2604, 0.6596, 0.2586, 0.6802, 0.2475, 0.6804, 0.2452, 0.6599, 0.2623, 0.6373, 0.2604, 0.6596, 0.2452, 0.6599, 0.2428, 0.6376, 0.2645, 0.6124, 0.2623, 0.6373, 0.2428, 0.6376, 0.24, 0.6129, 0.2664, 0.5839, 0.2645, 0.6124, 0.24, 0.6129, 0.2364, 0.5846, 0.2428, 0.6376, 0.2452, 0.6599, 0.2304, 0.6631, 0.2237, 0.6418, 0.24, 0.6129, 0.2428, 0.6376, 0.2237, 0.6418, 0.2162, 0.6181, 0.2364, 0.5846, 0.24, 0.6129, 0.2162, 0.6181, 0.2073, 0.5912, 0.2323, 0.5512, 0.2364, 0.5846, 0.2073, 0.5912, 0.1968, 0.5594, 0.2496, 0.6997, 0.2517, 0.7183, 0.2481, 0.7191, 0.2425, 0.7012, 0.2475, 0.6804, 0.2496, 0.6997, 0.2425, 0.7012, 0.2366, 0.6827, 0.2452, 0.6599, 0.2475, 0.6804, 0.2366, 0.6827, 0.2304, 0.6631, 0.2425, 0.7012, 0.2481, 0.7191, 0.2448, 0.7205, 0.2358, 0.7041, 0.2366, 0.6827, 0.2425, 0.7012, 0.2358, 0.7041, 0.2264, 0.6871, 0.2304, 0.6631, 0.2366, 0.6827, 0.2264, 0.6871, 0.2166, 0.6691, 0.2237, 0.6418, 0.2304, 0.6631, 0.2166, 0.6691, 0.2059, 0.6495, 0.2162, 0.6181, 0.2237, 0.6418, 0.2059, 0.6495, 0.194, 0.6278, 0.2073, 0.5912, 0.2162, 0.6181, 0.194, 0.6278, 0.1801, 0.6032, 0.1968, 0.5594, 0.2073, 0.5912, 0.1801, 0.6032, 0.1637, 0.5742, 0.2059, 0.6495, 0.2166, 0.6691, 0.2042, 0.6777, 0.1899, 0.6606, 0.194, 0.6278, 0.2059, 0.6495, 0.1899, 0.6606, 0.174, 0.6415, 0.1801, 0.6032, 0.194, 0.6278, 0.174, 0.6415, 0.1558, 0.6202, 0.1637, 0.5742, 0.1801, 0.6032, 0.1558, 0.6202, 0.1343, 0.595, 0.2358, 0.7041, 0.2448, 0.7205, 0.2418, 0.7226, 0.2298, 0.7082, 0.2264, 0.6871, 0.2358, 0.7041, 0.2298, 0.7082, 0.2173, 0.6934, 0.2166, 0.6691, 0.2264, 0.6871, 0.2173, 0.6934, 0.2042, 0.6777, 0.2393, 0.7252, 0.2537, 0.7367, 0.2373, 0.7282, 0.2373, 0.7282, 0.2537, 0.7367, 0.2359, 0.7316, 0.2359, 0.7316, 0.2537, 0.7367, 0.2353, 0.7351, 0.2353, 0.7351, 0.2537, 0.7367, 0.2353, 0.7388, 0.2353, 0.7388, 0.2537, 0.7367, 0.2361, 0.7423, 0.2361, 0.7423, 0.2537, 0.7367, 0.2375, 0.7457, 0.2375, 0.7457, 0.2537, 0.7367, 0.2395, 0.7487, 0.2395, 0.7487, 0.2537, 0.7367, 0.2421, 0.7512, 0.2421, 0.7512, 0.2537, 0.7367, 0.2452, 0.7532, 0.2452, 0.7532, 0.2537, 0.7367, 0.2485, 0.7545, 0.2485, 0.7545, 0.2537, 0.7367, 0.2521, 0.7552, 0.2521, 0.7552, 0.2537, 0.7367, 0.2558, 0.7552, 0.2558, 0.7552, 0.2537, 0.7367, 0.2593, 0.7544, 0.2593, 0.7544, 0.2537, 0.7367, 0.2627, 0.753, 0.2627, 0.753, 0.2537, 0.7367, 0.2657, 0.7509, 0.2657, 0.7509, 0.2537, 0.7367, 0.2682, 0.7483, 0.2682, 0.7483, 0.2537, 0.7367, 0.2702, 0.7453, 0.2702, 0.7453, 0.2537, 0.7367, 0.2716, 0.7419, 0.2716, 0.7419, 0.2537, 0.7367, 0.2722, 0.7383, 0.2722, 0.7383, 0.2537, 0.7367, 0.2722, 0.7347, 0.2722, 0.7347, 0.2537, 0.7367, 0.2714, 0.7311, 0.2714, 0.7311, 0.2537, 0.7367, 0.27, 0.7278, 0.27, 0.7278, 0.2537, 0.7367, 0.2679, 0.7248, 0.2679, 0.7248, 0.2537, 0.7367, 0.2653, 0.7222, 0.2653, 0.7222, 0.2537, 0.7367, 0.2623, 0.7202, 0.2623, 0.7202, 0.2537, 0.7367, 0.2589, 0.7189, 0.2589, 0.7189, 0.2537, 0.7367, 0.2553, 0.7182, 0.2553, 0.7182, 0.2537, 0.7367, 0.2517, 0.7183, 0.2517, 0.7183, 0.2537, 0.7367, 0.2481, 0.7191, 0.2481, 0.7191, 0.2537, 0.7367, 0.2448, 0.7205, 0.2448, 0.7205, 0.2537, 0.7367, 0.2418, 0.7226, 0.2298, 0.7082, 0.2418, 0.7226, 0.2393, 0.7252, 0.2246, 0.7134, 0.2173, 0.6934, 0.2298, 0.7082, 0.2246, 0.7134, 0.2095, 0.7012, 0.2042, 0.6777, 0.2173, 0.6934, 0.2095, 0.7012, 0.1935, 0.6883, 0.1899, 0.6606, 0.2042, 0.6777, 0.1935, 0.6883, 0.1762, 0.6743, 0.174, 0.6415, 0.1899, 0.6606, 0.1762, 0.6743, 0.157, 0.6588, 0.1558, 0.6202, 0.174, 0.6415, 0.157, 0.6588, 0.1354, 0.6415, 0.1343, 0.595, 0.1558, 0.6202, 0.1354, 0.6415, 0.1096, 0.6208, 0.2418, 0.7226, 0.2537, 0.7367, 0.2393, 0.7252, 0.7347, 0.8304, 0.739, 0.787, 0.7519, 0.7871, 0.7561, 0.8304, 0.8301, 0.7909, 0.7962, 0.7634, 0.8034, 0.7526, 0.8421, 0.773, 0.7137, 0.6155, 0.7264, 0.6573, 0.7143, 0.6622, 0.6937, 0.6236, 0.7136, 0.8261, 0.7264, 0.7844, 0.739, 0.787, 0.7347, 0.8304, 0.8149, 0.8061, 0.7871, 0.7725, 0.7962, 0.7634, 0.8301, 0.7909, 0.7348, 0.6113, 0.7392, 0.6548, 0.7264, 0.6573, 0.7137, 0.6155, 0.6937, 0.8177, 0.7145, 0.7793, 0.7264, 0.7844, 0.7136, 0.8261, 0.7971, 0.8181, 0.7764, 0.7797, 0.7871, 0.7725, 0.8149, 0.8061, 0.7564, 0.6114, 0.7522, 0.6549, 0.7392, 0.6548, 0.7348, 0.6113, 0.6758, 0.8057, 0.7038, 0.7719, 0.7145, 0.7793, 0.6937, 0.8177, 0.7775, 0.6157, 0.7649, 0.6575, 0.7522, 0.6549, 0.7564, 0.6114, 0.6606, 0.7903, 0.6946, 0.7625, 0.7038, 0.7719, 0.6758, 0.8057, 0.7974, 0.624, 0.7768, 0.6625, 0.7649, 0.6575, 0.7775, 0.6157, 0.6486, 0.7723, 0.6874, 0.7514, 0.6946, 0.7625, 0.6606, 0.7903, 0.8152, 0.636, 0.7875, 0.6698, 0.7768, 0.6625, 0.7974, 0.624, 0.6403, 0.7523, 0.6823, 0.7391, 0.6874, 0.7514, 0.6486, 0.7723, 0.8304, 0.6513, 0.7966, 0.6791, 0.7875, 0.6698, 0.8152, 0.636, 0.6361, 0.7311, 0.6796, 0.7264, 0.6823, 0.7391, 0.6403, 0.7523, 0.8423, 0.6693, 0.8037, 0.6899, 0.7966, 0.6791, 0.8304, 0.6513, 0.636, 0.7095, 0.6795, 0.7135, 0.6796, 0.7264, 0.6361, 0.7311, 0.8505, 0.6892, 0.8086, 0.702, 0.8037, 0.6899, 0.8423, 0.6693, 0.6402, 0.6884, 0.6819, 0.7009, 0.6795, 0.7135, 0.636, 0.7095, 0.8546, 0.7104, 0.811, 0.7148, 0.8086, 0.702, 0.8505, 0.6892, 0.6485, 0.6686, 0.6868, 0.6891, 0.6819, 0.7009, 0.6402, 0.6884, 0.8546, 0.732, 0.811, 0.7278, 0.811, 0.7148, 0.8546, 0.7104, 0.6605, 0.6507, 0.6941, 0.6784, 0.6868, 0.6891, 0.6485, 0.6686, 0.7772, 0.8263, 0.7645, 0.7846, 0.7764, 0.7797, 0.7971, 0.8181, 0.8504, 0.7531, 0.8084, 0.7406, 0.811, 0.7278, 0.8546, 0.732, 0.6758, 0.6355, 0.7034, 0.6693, 0.6941, 0.6784, 0.6605, 0.6507, 0.7561, 0.8304, 0.7519, 0.7871, 0.7645, 0.7846, 0.7772, 0.8263, 0.8421, 0.773, 0.8034, 0.7526, 0.8084, 0.7406, 0.8504, 0.7531, 0.6937, 0.6236, 0.7143, 0.6622, 0.7034, 0.6693, 0.6758, 0.6355, 0.6998, 0.7238, 0.6796, 0.7264, 0.6795, 0.7135, 0.6995, 0.7152, 0.6995, 0.7152, 0.6795, 0.7135, 0.6819, 0.7009, 0.701, 0.7068, 0.701, 0.7068, 0.6819, 0.7009, 0.6868, 0.6891, 0.7043, 0.6989, 0.7043, 0.6989, 0.6868, 0.6891, 0.6941, 0.6784, 0.7094, 0.6918, 0.7094, 0.6918, 0.6941, 0.6784, 0.7034, 0.6693, 0.7161, 0.6854, 0.7161, 0.6854, 0.7034, 0.6693, 0.7143, 0.6622, 0.7239, 0.6803, 0.7239, 0.6803, 0.7143, 0.6622, 0.7264, 0.6573, 0.7324, 0.6768, 0.7324, 0.6768, 0.7264, 0.6573, 0.7392, 0.6548, 0.7413, 0.6751, 0.7413, 0.6751, 0.7392, 0.6548, 0.7522, 0.6549, 0.7502, 0.6751, 0.7502, 0.6751, 0.7522, 0.6549, 0.7649, 0.6575, 0.7589, 0.6769, 0.7589, 0.6769, 0.7649, 0.6575, 0.7768, 0.6625, 0.7671, 0.6804, 0.7671, 0.6804, 0.7768, 0.6625, 0.7875, 0.6698, 0.7745, 0.6854, 0.7745, 0.6854, 0.7875, 0.6698, 0.7966, 0.6791, 0.7807, 0.6919, 0.7807, 0.6919, 0.7966, 0.6791, 0.8037, 0.6899, 0.7856, 0.6994, 0.7856, 0.6994, 0.8037, 0.6899, 0.8086, 0.702, 0.7889, 0.7078, 0.7889, 0.7078, 0.8086, 0.702, 0.811, 0.7148, 0.7906, 0.7167, 0.7906, 0.7167, 0.811, 0.7148, 0.811, 0.7278, 0.7905, 0.7257, 0.7905, 0.7257, 0.811, 0.7278, 0.8084, 0.7406, 0.7888, 0.7346, 0.7888, 0.7346, 0.8084, 0.7406, 0.8034, 0.7526, 0.7853, 0.7429, 0.7853, 0.7429, 0.8034, 0.7526, 0.7962, 0.7634, 0.7804, 0.7504, 0.7804, 0.7504, 0.7962, 0.7634, 0.7871, 0.7725, 0.7742, 0.7568, 0.7742, 0.7568, 0.7871, 0.7725, 0.7764, 0.7797, 0.7668, 0.7618, 0.7668, 0.7618, 0.7764, 0.7797, 0.7645, 0.7846, 0.7587, 0.7653, 0.7587, 0.7653, 0.7645, 0.7846, 0.7519, 0.7871, 0.75, 0.767, 0.75, 0.767, 0.7519, 0.7871, 0.739, 0.787, 0.7412, 0.767, 0.7412, 0.767, 0.739, 0.787, 0.7264, 0.7844, 0.7326, 0.7652, 0.7326, 0.7652, 0.7264, 0.7844, 0.7145, 0.7793, 0.7245, 0.7617, 0.7245, 0.7617, 0.7145, 0.7793, 0.7038, 0.7719, 0.7172, 0.7565, 0.7172, 0.7565, 0.7038, 0.7719, 0.6946, 0.7625, 0.711, 0.7498, 0.711, 0.7498, 0.6946, 0.7625, 0.6874, 0.7514, 0.7059, 0.7417, 0.7059, 0.7417, 0.6874, 0.7514, 0.6823, 0.7391, 0.702, 0.7323, 0.702, 0.7323, 0.6823, 0.7391, 0.6796, 0.7264, 0.6998, 0.7238, 0.5581, 0.4395, 0.5581, 0.4322, 0.5872, 0.4322, 0.5872, 0.4395, 0.1803, 0.4395, 0.1803, 0.4322, 0.2093, 0.4322, 0.2093, 0.4395, 0.5872, 0.4395, 0.5872, 0.4322, 0.6163, 0.4322, 0.6163, 0.4395, 0.2093, 0.4395, 0.2093, 0.4322, 0.2384, 0.4322, 0.2384, 0.4395, 0.6163, 0.4395, 0.6163, 0.4322, 0.6453, 0.4322, 0.6453, 0.4395, 0.2384, 0.4395, 0.2384, 0.4322, 0.2675, 0.4322, 0.2675, 0.4395, 0.6453, 0.4395, 0.6453, 0.4322, 0.6744, 0.4322, 0.6744, 0.4395, 0.2675, 0.4395, 0.2675, 0.4322, 0.2965, 0.4322, 0.2965, 0.4395, 0.6744, 0.4395, 0.6744, 0.4322, 0.7035, 0.4322, 0.7035, 0.4395, 0.2965, 0.4395, 0.2965, 0.4322, 0.3256, 0.4322, 0.3256, 0.4395, 0.7035, 0.4395, 0.7035, 0.4322, 0.7325, 0.4322, 0.7325, 0.4395, 0.3256, 0.4395, 0.3256, 0.4322, 0.3547, 0.4322, 0.3547, 0.4395, 0.8779, 0.4395, 0.8779, 0.4322, 0.9069, 0.4322, 0.9069, 0.4395, 0.7325, 0.4395, 0.7325, 0.4322, 0.7616, 0.4322, 0.7616, 0.4395, 0.3547, 0.4395, 0.3547, 0.4322, 0.3837, 0.4322, 0.3837, 0.4395, 0.9069, 0.4395, 0.9069, 0.4322, 0.936, 0.4322, 0.936, 0.4395, 0.7616, 0.4395, 0.7616, 0.4322, 0.7907, 0.4322, 0.7907, 0.4395, 0.3837, 0.4395, 0.3837, 0.4322, 0.4128, 0.4322, 0.4128, 0.4395, 0.936, 0.4395, 0.936, 0.4322, 0.9651, 0.4322, 0.9651, 0.4395, 0.7907, 0.4395, 0.7907, 0.4322, 0.8197, 0.4322, 0.8197, 0.4395, 0.4128, 0.4395, 0.4128, 0.4322, 0.4419, 0.4322, 0.4419, 0.4395, 0.03492, 0.4395, 0.03492, 0.4322, 0.06399, 0.4322, 0.06399, 0.4395, 0.8197, 0.4395, 0.8197, 0.4322, 0.8488, 0.4322, 0.8488, 0.4395, 0.4419, 0.4395, 0.4419, 0.4322, 0.4709, 0.4322, 0.4709, 0.4395, 0.06399, 0.4395, 0.06399, 0.4322, 0.09306, 0.4322, 0.09306, 0.4395, 0.8488, 0.4395, 0.8488, 0.4322, 0.8779, 0.4322, 0.8779, 0.4395, 0.4709, 0.4395, 0.4709, 0.4322, 0.5, 0.4322, 0.5, 0.4395, 0.09306, 0.4395, 0.09306, 0.4322, 0.1221, 0.4322, 0.1221, 0.4395, 0.5, 0.4395, 0.5, 0.4322, 0.5291, 0.4322, 0.5291, 0.4395, 0.1221, 0.4395, 0.1221, 0.4322, 0.1512, 0.4322, 0.1512, 0.4395, 0.5291, 0.4395, 0.5291, 0.4322, 0.5581, 0.4322, 0.5581, 0.4395, 0.1512, 0.4395, 0.1512, 0.4322, 0.1803, 0.4322, 0.1803, 0.4395, 0.7654, 0.03163, 0.769, 0.0683, 0.7402, 0.07402, 0.7295, 0.03877, 0.9279, 0.09895, 0.8994, 0.1223, 0.8787, 0.1016, 0.9021, 0.07308, 0.7295, 0.3959, 0.7402, 0.3606, 0.769, 0.3663, 0.7654, 0.403, 0.7295, 0.03877, 0.7402, 0.07402, 0.7131, 0.08526, 0.6957, 0.05276, 0.9021, 0.07308, 0.8787, 0.1016, 0.8543, 0.08526, 0.8716, 0.05276, 0.7654, 0.403, 0.769, 0.3663, 0.7984, 0.3663, 0.802, 0.403, 0.6957, 0.05276, 0.7131, 0.08526, 0.6887, 0.1016, 0.6653, 0.07308, 0.8716, 0.05276, 0.8543, 0.08526, 0.8272, 0.07402, 0.8379, 0.03877, 0.802, 0.403, 0.7984, 0.3663, 0.8272, 0.3606, 0.8379, 0.3959, 0.6653, 0.07308, 0.6887, 0.1016, 0.6679, 0.1223, 0.6395, 0.09895, 0.8379, 0.03877, 0.8272, 0.07402, 0.7984, 0.0683, 0.802, 0.03163, 0.8379, 0.3959, 0.8272, 0.3606, 0.8543, 0.3494, 0.8716, 0.3819, 0.6395, 0.09895, 0.6679, 0.1223, 0.6516, 0.1467, 0.6191, 0.1294, 0.802, 0.03163, 0.7984, 0.0683, 0.769, 0.0683, 0.7654, 0.03163, 0.8716, 0.3819, 0.8543, 0.3494, 0.8787, 0.3331, 0.9021, 0.3615, 0.6191, 0.1294, 0.6516, 0.1467, 0.6404, 0.1738, 0.6051, 0.1632, 0.9021, 0.3615, 0.8787, 0.3331, 0.8994, 0.3123, 0.9279, 0.3357, 0.6051, 0.1632, 0.6404, 0.1738, 0.6347, 0.2026, 0.598, 0.199, 0.9279, 0.3357, 0.8994, 0.3123, 0.9157, 0.2879, 0.9482, 0.3053, 0.598, 0.199, 0.6347, 0.2026, 0.6347, 0.232, 0.598, 0.2356, 0.9482, 0.3053, 0.9157, 0.2879, 0.927, 0.2608, 0.9622, 0.2715, 0.598, 0.2356, 0.6347, 0.232, 0.6404, 0.2608, 0.6051, 0.2715, 0.9622, 0.2715, 0.927, 0.2608, 0.9327, 0.232, 0.9694, 0.2356, 0.6051, 0.2715, 0.6404, 0.2608, 0.6516, 0.2879, 0.6191, 0.3053, 0.9694, 0.2356, 0.9327, 0.232, 0.9327, 0.2026, 0.9694, 0.199, 0.6191, 0.3053, 0.6516, 0.2879, 0.6679, 0.3123, 0.6395, 0.3357, 0.9694, 0.199, 0.9327, 0.2026, 0.927, 0.1738, 0.9622, 0.1632, 0.6395, 0.3357, 0.6679, 0.3123, 0.6887, 0.3331, 0.6653, 0.3615, 0.9622, 0.1632, 0.927, 0.1738, 0.9157, 0.1467, 0.9482, 0.1294, 0.6653, 0.3615, 0.6887, 0.3331, 0.7131, 0.3494, 0.6957, 0.3819, 0.9482, 0.1294, 0.9157, 0.1467, 0.8994, 0.1223, 0.9279, 0.09895, 0.6957, 0.3819, 0.7131, 0.3494, 0.7402, 0.3606, 0.7295, 0.3959, 0.6887, 0.1016, 0.715, 0.1336, 0.7, 0.1486, 0.6679, 0.1223, 0.8272, 0.07402, 0.8151, 0.1137, 0.7943, 0.1095, 0.7984, 0.0683, 0.8272, 0.3606, 0.8151, 0.321, 0.8347, 0.3128, 0.8543, 0.3494, 0.6679, 0.1223, 0.7, 0.1486, 0.6882, 0.1663, 0.6516, 0.1467, 0.7984, 0.0683, 0.7943, 0.1095, 0.7731, 0.1095, 0.769, 0.0683, 0.8543, 0.3494, 0.8347, 0.3128, 0.8524, 0.301, 0.8787, 0.3331, 0.6516, 0.1467, 0.6882, 0.1663, 0.68, 0.1859, 0.6404, 0.1738, 0.8787, 0.3331, 0.8524, 0.301, 0.8674, 0.286, 0.8994, 0.3123, 0.6404, 0.1738, 0.68, 0.1859, 0.6759, 0.2067, 0.6347, 0.2026, 0.8994, 0.3123, 0.8674, 0.286, 0.8792, 0.2684, 0.9157, 0.2879, 0.6347, 0.2026, 0.6759, 0.2067, 0.6759, 0.2279, 0.6347, 0.232, 0.9157, 0.2879, 0.8792, 0.2684, 0.8873, 0.2488, 0.927, 0.2608, 0.6347, 0.232, 0.6759, 0.2279, 0.68, 0.2488, 0.6404, 0.2608, 0.927, 0.2608, 0.8873, 0.2488, 0.8915, 0.2279, 0.9327, 0.232, 0.6404, 0.2608, 0.68, 0.2488, 0.6882, 0.2684, 0.6516, 0.2879, 0.9327, 0.232, 0.8915, 0.2279, 0.8915, 0.2067, 0.9327, 0.2026, 0.6516, 0.2879, 0.6882, 0.2684, 0.7, 0.286, 0.6679, 0.3123, 0.9327, 0.2026, 0.8915, 0.2067, 0.8873, 0.1859, 0.927, 0.1738, 0.6679, 0.3123, 0.7, 0.286, 0.715, 0.301, 0.6887, 0.3331, 0.927, 0.1738, 0.8873, 0.1859, 0.8792, 0.1663, 0.9157, 0.1467, 0.6887, 0.3331, 0.715, 0.301, 0.7326, 0.3128, 0.7131, 0.3494, 0.9157, 0.1467, 0.8792, 0.1663, 0.8674, 0.1486, 0.8994, 0.1223, 0.7131, 0.3494, 0.7326, 0.3128, 0.7522, 0.321, 0.7402, 0.3606, 0.769, 0.0683, 0.7731, 0.1095, 0.7522, 0.1137, 0.7402, 0.07402, 0.8994, 0.1223, 0.8674, 0.1486, 0.8524, 0.1336, 0.8787, 0.1016, 0.7402, 0.3606, 0.7522, 0.321, 0.7731, 0.3251, 0.769, 0.3663, 0.7402, 0.07402, 0.7522, 0.1137, 0.7326, 0.1218, 0.7131, 0.08526, 0.8787, 0.1016, 0.8524, 0.1336, 0.8347, 0.1218, 0.8543, 0.08526, 0.769, 0.3663, 0.7731, 0.3251, 0.7943, 0.3251, 0.7984, 0.3663, 0.7131, 0.08526, 0.7326, 0.1218, 0.715, 0.1336, 0.6887, 0.1016, 0.8543, 0.08526, 0.8347, 0.1218, 0.8151, 0.1137, 0.8272, 0.07402, 0.7984, 0.3663, 0.7943, 0.3251, 0.8151, 0.321, 0.8272, 0.3606, 0.68, 0.1859, 0.7233, 0.199, 0.7209, 0.2111, 0.6759, 0.2067, 0.8674, 0.286, 0.8325, 0.2574, 0.8394, 0.2471, 0.8792, 0.2684, 0.6759, 0.2067, 0.7209, 0.2111, 0.7209, 0.2235, 0.6759, 0.2279, 0.8792, 0.2684, 0.8394, 0.2471, 0.8441, 0.2356, 0.8873, 0.2488, 0.6759, 0.2279, 0.7209, 0.2235, 0.7233, 0.2356, 0.68, 0.2488, 0.8873, 0.2488, 0.8441, 0.2356, 0.8465, 0.2235, 0.8915, 0.2279, 0.68, 0.2488, 0.7233, 0.2356, 0.728, 0.2471, 0.6882, 0.2684, 0.8915, 0.2279, 0.8465, 0.2235, 0.8465, 0.2111, 0.8915, 0.2067, 0.6882, 0.2684, 0.728, 0.2471, 0.7349, 0.2574, 0.7, 0.286, 0.8915, 0.2067, 0.8465, 0.2111, 0.8441, 0.199, 0.8873, 0.1859, 0.7, 0.286, 0.7349, 0.2574, 0.7436, 0.2661, 0.715, 0.301, 0.8873, 0.1859, 0.8441, 0.199, 0.8394, 0.1876, 0.8792, 0.1663, 0.715, 0.301, 0.7436, 0.2661, 0.7539, 0.273, 0.7326, 0.3128, 0.8792, 0.1663, 0.8394, 0.1876, 0.8325, 0.1773, 0.8674, 0.1486, 0.7326, 0.3128, 0.7539, 0.273, 0.7654, 0.2777, 0.7522, 0.321, 0.7731, 0.1095, 0.7775, 0.1545, 0.7654, 0.1569, 0.7522, 0.1137, 0.8674, 0.1486, 0.8325, 0.1773, 0.8237, 0.1685, 0.8524, 0.1336, 0.7522, 0.321, 0.7654, 0.2777, 0.7775, 0.2801, 0.7731, 0.3251, 0.7522, 0.1137, 0.7654, 0.1569, 0.7539, 0.1617, 0.7326, 0.1218, 0.8524, 0.1336, 0.8237, 0.1685, 0.8134, 0.1617, 0.8347, 0.1218, 0.7731, 0.3251, 0.7775, 0.2801, 0.7899, 0.2801, 0.7943, 0.3251, 0.7326, 0.1218, 0.7539, 0.1617, 0.7436, 0.1685, 0.715, 0.1336, 0.8347, 0.1218, 0.8134, 0.1617, 0.802, 0.1569, 0.8151, 0.1137, 0.7943, 0.3251, 0.7899, 0.2801, 0.802, 0.2777, 0.8151, 0.321, 0.715, 0.1336, 0.7436, 0.1685, 0.7349, 0.1773, 0.7, 0.1486, 0.8151, 0.1137, 0.802, 0.1569, 0.7899, 0.1545, 0.7943, 0.1095, 0.8151, 0.321, 0.802, 0.2777, 0.8134, 0.273, 0.8347, 0.3128, 0.7, 0.1486, 0.7349, 0.1773, 0.728, 0.1876, 0.6882, 0.1663, 0.7943, 0.1095, 0.7899, 0.1545, 0.7775, 0.1545, 0.7731, 0.1095, 0.8347, 0.3128, 0.8134, 0.273, 0.8237, 0.2661, 0.8524, 0.301, 0.6882, 0.1663, 0.728, 0.1876, 0.7233, 0.199, 0.68, 0.1859, 0.8524, 0.301, 0.8237, 0.2661, 0.8325, 0.2574, 0.8674, 0.286, 0.09305, 0.4794, 0.09305, 0.4744, 0.1036, 0.4744, 0.1036, 0.4794, 0.241, 0.4794, 0.241, 0.4744, 0.2516, 0.4744, 0.2516, 0.4794, 0.1036, 0.4794, 0.1036, 0.4744, 0.1142, 0.4744, 0.1142, 0.4794, 0.2516, 0.4794, 0.2516, 0.4744, 0.2622, 0.4744, 0.2622, 0.4794, 0.1142, 0.4794, 0.1142, 0.4744, 0.1248, 0.4744, 0.1248, 0.4794, 0.2622, 0.4794, 0.2622, 0.4744, 0.2727, 0.4744, 0.2727, 0.4794, 0.1248, 0.4794, 0.1248, 0.4744, 0.1353, 0.4744, 0.1353, 0.4794, 0.2727, 0.4794, 0.2727, 0.4744, 0.2833, 0.4744, 0.2833, 0.4794, 0.1353, 0.4794, 0.1353, 0.4744, 0.1459, 0.4744, 0.1459, 0.4794, 0.3361, 0.4794, 0.3361, 0.4744, 0.3467, 0.4744, 0.3467, 0.4794, 0.2833, 0.4794, 0.2833, 0.4744, 0.2939, 0.4744, 0.2939, 0.4794, 0.1459, 0.4794, 0.1459, 0.4744, 0.1565, 0.4744, 0.1565, 0.4794, 0.3467, 0.4794, 0.3467, 0.4744, 0.3573, 0.4744, 0.3573, 0.4794, 0.2939, 0.4794, 0.2939, 0.4744, 0.3044, 0.4744, 0.3044, 0.4794, 0.1565, 0.4794, 0.1565, 0.4744, 0.167, 0.4744, 0.167, 0.4794, 0.3573, 0.4794, 0.3573, 0.4744, 0.3678, 0.4744, 0.3678, 0.4794, 0.3044, 0.4794, 0.3044, 0.4744, 0.315, 0.4744, 0.315, 0.4794, 0.167, 0.4794, 0.167, 0.4744, 0.1776, 0.4744, 0.1776, 0.4794, 0.02964, 0.4794, 0.02964, 0.4744, 0.04021, 0.4744, 0.04021, 0.4794, 0.315, 0.4794, 0.315, 0.4744, 0.3256, 0.4744, 0.3256, 0.4794, 0.1776, 0.4794, 0.1776, 0.4744, 0.1882, 0.4744, 0.1882, 0.4794, 0.04021, 0.4794, 0.04021, 0.4744, 0.05078, 0.4744, 0.05078, 0.4794, 0.3256, 0.4794, 0.3256, 0.4744, 0.3361, 0.4744, 0.3361, 0.4794, 0.1882, 0.4794, 0.1882, 0.4744, 0.1987, 0.4744, 0.1987, 0.4794, 0.05078, 0.4794, 0.05078, 0.4744, 0.06135, 0.4744, 0.06135, 0.4794, 0.1987, 0.4794, 0.1987, 0.4744, 0.2093, 0.4744, 0.2093, 0.4794, 0.06135, 0.4794, 0.06135, 0.4744, 0.07192, 0.4744, 0.07192, 0.4794, 0.2093, 0.4794, 0.2093, 0.4744, 0.2199, 0.4744, 0.2199, 0.4794, 0.07192, 0.4794, 0.07192, 0.4744, 0.08248, 0.4744, 0.08248, 0.4794, 0.2199, 0.4794, 0.2199, 0.4744, 0.2304, 0.4744, 0.2304, 0.4794, 0.08248, 0.4794, 0.08248, 0.4744, 0.09305, 0.4744, 0.09305, 0.4794, 0.2304, 0.4794, 0.2304, 0.4744, 0.241, 0.4744, 0.241, 0.4794, 0.267, 0.2973, 0.2824, 0.2847, 0.2948, 0.2971, 0.2822, 0.3125, 0.4562, 0.1962, 0.4371, 0.202, 0.4304, 0.1858, 0.4479, 0.1764, 0.2822, 0.3125, 0.2948, 0.2971, 0.3093, 0.3069, 0.3, 0.3244, 0.3622, 0.1192, 0.3603, 0.139, 0.3428, 0.139, 0.3408, 0.1192, 0.4479, 0.1764, 0.4304, 0.1858, 0.4207, 0.1712, 0.436, 0.1586, 0.3, 0.3244, 0.3093, 0.3069, 0.3256, 0.3136, 0.3198, 0.3326, 0.3408, 0.1192, 0.3428, 0.139, 0.3256, 0.1424, 0.3198, 0.1234, 0.436, 0.1586, 0.4207, 0.1712, 0.4083, 0.1588, 0.4209, 0.1435, 0.3198, 0.3326, 0.3256, 0.3136, 0.3428, 0.317, 0.3408, 0.3368, 0.3198, 0.1234, 0.3256, 0.1424, 0.3093, 0.1491, 0.3, 0.1316, 0.4209, 0.1435, 0.4083, 0.1588, 0.3937, 0.1491, 0.4031, 0.1316, 0.3408, 0.3368, 0.3428, 0.317, 0.3603, 0.317, 0.3622, 0.3368, 0.3, 0.1316, 0.3093, 0.1491, 0.2948, 0.1588, 0.2822, 0.1435, 0.4031, 0.1316, 0.3937, 0.1491, 0.3775, 0.1424, 0.3833, 0.1234, 0.3622, 0.3368, 0.3603, 0.317, 0.3775, 0.3136, 0.3833, 0.3326, 0.2822, 0.1435, 0.2948, 0.1588, 0.2824, 0.1712, 0.267, 0.1586, 0.3833, 0.1234, 0.3775, 0.1424, 0.3603, 0.139, 0.3622, 0.1192, 0.3833, 0.3326, 0.3775, 0.3136, 0.3937, 0.3069, 0.4031, 0.3244, 0.267, 0.1586, 0.2824, 0.1712, 0.2726, 0.1858, 0.2551, 0.1764, 0.4031, 0.3244, 0.3937, 0.3069, 0.4083, 0.2971, 0.4209, 0.3125, 0.2551, 0.1764, 0.2726, 0.1858, 0.2659, 0.202, 0.2469, 0.1962, 0.4209, 0.3125, 0.4083, 0.2971, 0.4207, 0.2847, 0.436, 0.2973, 0.2469, 0.1962, 0.2659, 0.202, 0.2625, 0.2192, 0.2427, 0.2173, 0.436, 0.2973, 0.4207, 0.2847, 0.4304, 0.2702, 0.4479, 0.2795, 0.2427, 0.2173, 0.2625, 0.2192, 0.2625, 0.2368, 0.2427, 0.2387, 0.4479, 0.2795, 0.4304, 0.2702, 0.4371, 0.254, 0.4562, 0.2597, 0.2427, 0.2387, 0.2625, 0.2368, 0.2659, 0.254, 0.2469, 0.2597, 0.4562, 0.2597, 0.4371, 0.254, 0.4405, 0.2368, 0.4603, 0.2387, 0.2469, 0.2597, 0.2659, 0.254, 0.2726, 0.2702, 0.2551, 0.2795, 0.4603, 0.2387, 0.4405, 0.2368, 0.4405, 0.2192, 0.4603, 0.2173, 0.2551, 0.2795, 0.2726, 0.2702, 0.2824, 0.2847, 0.267, 0.2973, 0.4603, 0.2173, 0.4405, 0.2192, 0.4371, 0.202, 0.4562, 0.1962, 0.5124, 0.4767, 0.5124, 0.4695, 0.521, 0.4695, 0.521, 0.4767, 0.6767, 0.4767, 0.6767, 0.4695, 0.6853, 0.4695, 0.6853, 0.4767, 0.6334, 0.4767, 0.6334, 0.4695, 0.6421, 0.4695, 0.6421, 0.4767, 0.521, 0.4767, 0.521, 0.4695, 0.5297, 0.4695, 0.5297, 0.4767, 0.4086, 0.4767, 0.4086, 0.4695, 0.4172, 0.4695, 0.4172, 0.4767, 0.6421, 0.4767, 0.6421, 0.4695, 0.6507, 0.4695, 0.6507, 0.4767, 0.5297, 0.4767, 0.5297, 0.4695, 0.5383, 0.4695, 0.5383, 0.4767, 0.4172, 0.4767, 0.4172, 0.4695, 0.4259, 0.4695, 0.4259, 0.4767, 0.6507, 0.4767, 0.6507, 0.4695, 0.6594, 0.4695, 0.6594, 0.4767, 0.5383, 0.4767, 0.5383, 0.4695, 0.547, 0.4695, 0.547, 0.4767, 0.4259, 0.4767, 0.4259, 0.4695, 0.4345, 0.4695, 0.4345, 0.4767, 0.547, 0.4767, 0.547, 0.4695, 0.5556, 0.4695, 0.5556, 0.4767, 0.4345, 0.4767, 0.4345, 0.4695, 0.4432, 0.4695, 0.4432, 0.4767, 0.5556, 0.4767, 0.5556, 0.4695, 0.5642, 0.4695, 0.5642, 0.4767, 0.4432, 0.4767, 0.4432, 0.4695, 0.4518, 0.4695, 0.4518, 0.4767, 0.5642, 0.4767, 0.5642, 0.4695, 0.5729, 0.4695, 0.5729, 0.4767, 0.4518, 0.4767, 0.4518, 0.4695, 0.4605, 0.4695, 0.4605, 0.4767, 0.5729, 0.4767, 0.5729, 0.4695, 0.5815, 0.4695, 0.5815, 0.4767, 0.4605, 0.4767, 0.4605, 0.4695, 0.4691, 0.4695, 0.4691, 0.4767, 0.5815, 0.4767, 0.5815, 0.4695, 0.5902, 0.4695, 0.5902, 0.4767, 0.4691, 0.4767, 0.4691, 0.4695, 0.4778, 0.4695, 0.4778, 0.4767, 0.5902, 0.4767, 0.5902, 0.4695, 0.5988, 0.4695, 0.5988, 0.4767, 0.4778, 0.4767, 0.4778, 0.4695, 0.4864, 0.4695, 0.4864, 0.4767, 0.5988, 0.4767, 0.5988, 0.4695, 0.6075, 0.4695, 0.6075, 0.4767, 0.4864, 0.4767, 0.4864, 0.4695, 0.4951, 0.4695, 0.4951, 0.4767, 0.6075, 0.4767, 0.6075, 0.4695, 0.6161, 0.4695, 0.6161, 0.4767, 0.4951, 0.4767, 0.4951, 0.4695, 0.5037, 0.4695, 0.5037, 0.4767, 0.6594, 0.4767, 0.6594, 0.4695, 0.668, 0.4695, 0.668, 0.4767, 0.6161, 0.4767, 0.6161, 0.4695, 0.6248, 0.4695, 0.6248, 0.4767, 0.5037, 0.4767, 0.5037, 0.4695, 0.5124, 0.4695, 0.5124, 0.4767, 0.668, 0.4767, 0.668, 0.4695, 0.6767, 0.4695, 0.6767, 0.4767, 0.6248, 0.4767, 0.6248, 0.4695, 0.6334, 0.4695, 0.6334, 0.4767, 0.1066, 0.3335, 0.1023, 0.2896, 0.1151, 0.3318, 0.07434, 0.2555, 0.1023, 0.2896, 0.06823, 0.2616, 0.1151, 0.3318, 0.1023, 0.2896, 0.1231, 0.3285, 0.06823, 0.2616, 0.1023, 0.2896, 0.06342, 0.2688, 0.1231, 0.3285, 0.1023, 0.2896, 0.1303, 0.3237, 0.06342, 0.2688, 0.1023, 0.2896, 0.06011, 0.2768, 0.1303, 0.3237, 0.1023, 0.2896, 0.1364, 0.3176, 0.06011, 0.2768, 0.1023, 0.2896, 0.05843, 0.2853, 0.1364, 0.3176, 0.1023, 0.2896, 0.1412, 0.3104, 0.05843, 0.2853, 0.1023, 0.2896, 0.05843, 0.2939, 0.1412, 0.3104, 0.1023, 0.2896, 0.1445, 0.3024, 0.05843, 0.2939, 0.1023, 0.2896, 0.06011, 0.3024, 0.1445, 0.3024, 0.1023, 0.2896, 0.1462, 0.2939, 0.06011, 0.3024, 0.1023, 0.2896, 0.06342, 0.3104, 0.1462, 0.2939, 0.1023, 0.2896, 0.1462, 0.2853, 0.06342, 0.3104, 0.1023, 0.2896, 0.06823, 0.3176, 0.1462, 0.2853, 0.1023, 0.2896, 0.1445, 0.2768, 0.06823, 0.3176, 0.1023, 0.2896, 0.07434, 0.3237, 0.1151, 0.2474, 0.1023, 0.2896, 0.1066, 0.2457, 0.1445, 0.2768, 0.1023, 0.2896, 0.1412, 0.2688, 0.07434, 0.3237, 0.1023, 0.2896, 0.08153, 0.3285, 0.1066, 0.2457, 0.1023, 0.2896, 0.098, 0.2457, 0.1412, 0.2688, 0.1023, 0.2896, 0.1364, 0.2616, 0.08153, 0.3285, 0.1023, 0.2896, 0.08952, 0.3318, 0.098, 0.2457, 0.1023, 0.2896, 0.08952, 0.2474, 0.1364, 0.2616, 0.1023, 0.2896, 0.1303, 0.2555, 0.08952, 0.3318, 0.1023, 0.2896, 0.098, 0.3335, 0.08952, 0.2474, 0.1023, 0.2896, 0.08153, 0.2507, 0.1303, 0.2555, 0.1023, 0.2896, 0.1231, 0.2507, 0.098, 0.3335, 0.1023, 0.2896, 0.1066, 0.3335, 0.08153, 0.2507, 0.1023, 0.2896, 0.07434, 0.2555, 0.1231, 0.2507, 0.1023, 0.2896, 0.1151, 0.2474])
me_circle_001.materials.append(mat_ufomaterial)
me_circle_001.materials.append(mat_bottomcenter)
me_circle_001.materials.append(mat_topcenter)
me_circle_001.use_remesh_preserve_volume = False
me_circle_001.use_remesh_preserve_attributes = False
me_circle_001.use_mirror_vertex_groups = False
me_circle_001.update()

# ---- objects
ob_circle = bpy.data.objects.new('Circle', me_circle_001)

# ---- transforms, parenting, visibility, modifiers, constraints
ob_circle.location = (0.0, 0.0, 0.2591)
ob_circle.lineart.crease_threshold = 0.0

# ---- collection membership
col_collection_1.objects.link(ob_circle)

# ---- scene / render settings (as saved in the file)
scene.frame_start = 1; scene.frame_end = 250; scene.frame_set(15)
scene.render.engine = 'CYCLES'
scene.render.resolution_percentage = 50
scene.render.dither_intensity = 0.0
scene.cycles.use_denoising = False
scene.cycles.samples = 10
scene.cycles.sampling_pattern = 'TABULATED_SOBOL'
scene.cycles.light_sampling_threshold = 0.0
scene.cycles.use_adaptive_sampling = False
scene.cycles.use_light_tree = False
scene.cycles.blur_glossy = 0.0
scene.cycles.pixel_filter_type = 'GAUSSIAN'
scene.cycles.sample_clamp_indirect = 0.0
scene.cycles.bake_type = 'AO'
scene.view_settings.view_transform = 'Standard'
bpy.context.view_layer.update()

# ---- added for rendering (the .blend has no active camera): camera
cam_auto = bpy.data.cameras.new('AutoCamera')
cam_auto.lens = 50.0
cam_auto.sensor_width = 36.0
cam_auto.clip_end = 1000.0
ob_auto_camera = bpy.data.objects.new('AutoCamera', cam_auto)
scene.collection.objects.link(ob_auto_camera)
ob_auto_camera.location = (10.9516, -13.1419, 9.89943)
ob_auto_camera.rotation_euler = (1.09748, -7.21219e-08, 0.694738)
scene.camera = ob_auto_camera
bpy.context.view_layer.update()
